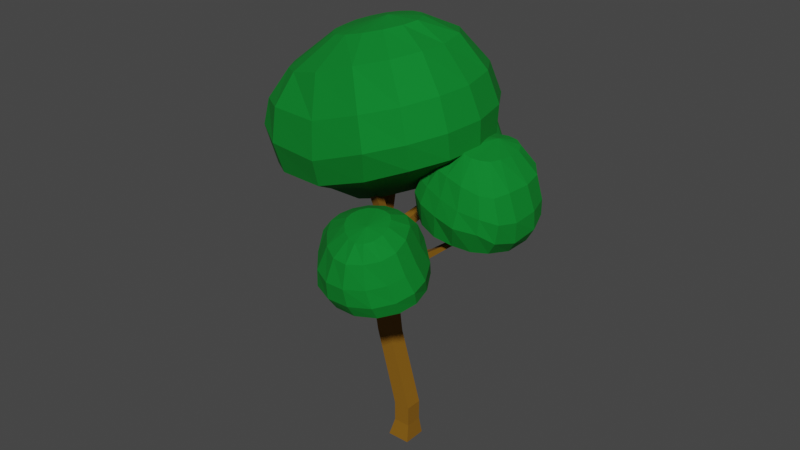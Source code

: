 # Source: tree_3.blend  (saved by Blender 2.82.7; exported with 4.5.12 LTS)
import bpy
from mathutils import Matrix  # noqa: F401  (used for matrix-valued properties, if any)

bpy.ops.wm.read_factory_settings(use_empty=True)
scene = bpy.context.scene
scene.name = 'Scene'

# ---- collections
col_collection = bpy.data.collections.new('Collection'); scene.collection.children.link(col_collection)

# ---- materials (node trees are filled in below, after node groups)
mat_trunk = bpy.data.materials.new('trunk')
mat_trunk.use_transparent_shadow = False
mat_leaves = bpy.data.materials.new('leaves')
mat_leaves.alpha_threshold = 0.0
mat_leaves.use_transparent_shadow = False
mat_leaves.line_color = (0.0, 0.0, 0.0, 1.0)

# ---- material node trees
mat_trunk.use_nodes = True; mat_trunk.node_tree.nodes.clear()
_N = mat_trunk.node_tree.nodes; _L = mat_trunk.node_tree.links
n0 = _N.new('ShaderNodeOutputMaterial'); n0.name = 'Material Output'; n0.location = (300, 300)
n1 = _N.new('ShaderNodeBsdfPrincipled'); n1.name = 'Principled BSDF'; n1.location = (10, 300)
n1.distribution = 'GGX'
n1.subsurface_method = 'BURLEY'
n1.inputs[0].default_value = (0.2266, 0.09988, 0.001741, 1.0)
n1.inputs[2].default_value = 0.9417
n1.inputs[3].default_value = 1.45
n1.inputs[13].default_value = 0.3667
n1.inputs[27].default_value = (0.0, 0.0, 0.0, 1.0)
n1.inputs[28].default_value = 1.0
_L.new(n1.outputs[0], n0.inputs[0])
n0.is_active_output = True
mat_leaves.use_nodes = True; mat_leaves.node_tree.nodes.clear()
_N = mat_leaves.node_tree.nodes; _L = mat_leaves.node_tree.links
n0 = _N.new('ShaderNodeOutputMaterial'); n0.name = 'Material Output'; n0.location = (300, 300)
n1 = _N.new('ShaderNodeBsdfPrincipled'); n1.name = 'Principled BSDF'; n1.location = (10, 300)
n1.distribution = 'GGX'
n1.subsurface_method = 'BURLEY'
n1.inputs[0].default_value = (0.0, 0.2019, 0.02071, 1.0)
n1.inputs[2].default_value = 0.9
n1.inputs[3].default_value = 1.45
n1.inputs[13].default_value = 0.275
n1.inputs[27].default_value = (0.0, 0.0, 0.0, 1.0)
n1.inputs[28].default_value = 1.0
_L.new(n1.outputs[0], n0.inputs[0])
n0.is_active_output = True

# ---- world
world_world = bpy.data.worlds.new('World'); scene.world = world_world
world_world.use_nodes = True; world_world.node_tree.nodes.clear()
_N = world_world.node_tree.nodes; _L = world_world.node_tree.links
n0 = _N.new('ShaderNodeOutputWorld'); n0.name = 'World Output'; n0.location = (300, 300)
n1 = _N.new('ShaderNodeBackground'); n1.name = 'Background'; n1.location = (10, 300)
n1.inputs[0].default_value = (0.05088, 0.05088, 0.05088, 1.0)
_L.new(n1.outputs[0], n0.inputs[0])
n0.is_active_output = True
world_world.color = (0.05088, 0.05088, 0.05088)
world_world.use_sun_shadow = False
world_world.sun_shadow_jitter_overblur = 0.0

# ---- meshes
me_cube_001 = bpy.data.meshes.new('Cube.001')
me_cube_001.from_pydata([(-0.809, -0.809, -0.75), (-0.4698, -0.595, 0.5188), (-0.809, 0.809, -0.75), (-0.4698, 0.595, 0.5188), (0.809, -0.809, -0.75), (0.7202, -0.595, 0.5188), (0.809, 0.809, -0.75), (0.7202, 0.595, 0.5188), (-0.4698, -0.595, 1.961), (-0.4698, 0.595, 1.961), (0.7202, -0.595, 1.961), (0.7202, 0.595, 1.961), (-1.969, -0.595, 7.396), (-1.969, 0.595, 7.396), (-0.8045, -0.595, 7.151), (-0.8045, 0.595, 7.151), (-1.733, -1.403, 11.01), (-1.733, -0.2372, 11.26), (-0.5435, -1.399, 11.0), (-0.5435, -0.2341, 11.24), (-1.725, -1.252, 15.78), (-1.725, -0.0844, 15.55), (-0.5348, -1.255, 15.76), (-0.5348, -0.08731, 15.53), (-1.135, -1.254, 15.77), (-1.146, -0.08582, 15.54), (-1.725, -0.6722, 15.66), (-1.14, -0.6639, 15.65), (-0.5348, -0.6552, 15.64), (-0.4574, -2.942, 21.76), (-0.4574, -3.512, 21.55), (-1.057, -3.515, 21.55), (-1.063, -2.954, 21.77), (-0.6754, -2.323, 28.56), (-0.6754, -2.462, 28.62), (-0.8235, -2.462, 28.62), (-0.8249, -2.325, 28.56), (-1.699, -0.1368, 18.23), (-1.623, 0.4434, 18.1), (-1.102, 0.4303, 18.35), (-1.171, -0.1404, 18.48), (-3.479, 1.148, 21.29), (-3.505, 1.737, 21.19), (-2.936, 1.744, 21.09), (-2.905, 1.164, 21.18), (-2.384, 2.257, 25.9), (-2.387, 2.331, 25.89), (-2.316, 2.332, 25.88), (-2.312, 2.259, 25.89), (-0.5364, -0.1144, 14.74), (-1.726, -0.1127, 14.75), (-1.164, -0.1135, 14.75), (-0.9836, 3.984, 16.13), (-0.5183, 3.982, 16.13), (-0.5195, 3.962, 15.52), (-0.9978, 3.962, 15.53), (-0.9318, 4.444, 16.47), (-0.6226, 4.413, 16.5), (-0.5714, 4.587, 16.13), (-0.889, 4.618, 16.11), (-1.307, 6.052, 20.65), (-1.057, 5.972, 20.68), (-0.944, 6.276, 20.57), (-1.2, 6.359, 20.54), (-1.174, 5.324, 23.65), (-1.129, 5.31, 23.66), (-1.109, 5.365, 23.64), (-1.155, 5.38, 23.63), (-0.5385, -1.316, 13.74), (-0.5384, -0.1477, 13.77), (-0.5395, -1.333, 13.2), (-0.5395, -0.1659, 13.24), (1.896, -1.143, 14.67), (1.889, -0.3265, 14.69), (2.053, -1.154, 14.33), (2.042, -0.3393, 14.35), (2.287, -1.203, 14.85), (2.271, -0.2649, 14.86), (2.642, -1.216, 14.59), (2.616, -0.2796, 14.61), (5.721, -1.251, 17.29), (5.61, -0.6651, 17.44), (5.975, -1.253, 17.43), (5.858, -0.6686, 17.58), (5.463, -1.953, 21.15), (5.459, -1.935, 21.16), (5.47, -1.953, 21.16), (5.467, -1.935, 21.16), (1.634, -3.772, 14.58), (1.738, -3.927, 14.25), (2.049, -3.765, 14.7), (2.361, -3.891, 14.42), (1.534, -5.537, 15.35), (1.63, -5.785, 15.07), (1.916, -5.338, 15.3), (2.189, -5.469, 14.98), (0.4284, -7.662, 17.81), (0.437, -7.684, 17.79), (0.4624, -7.644, 17.81), (0.4867, -7.656, 17.78), (5.696, -1.188, 19.11), (5.53, -1.219, 19.12), (5.549, -1.084, 18.71), (5.738, -1.055, 18.71), (5.378, 0.1977, 19.41), (5.424, -0.02425, 19.53), (5.519, 0.01212, 19.52), (5.487, 0.2301, 19.4), (5.326, 0.2925, 21.19), (5.334, 0.2661, 21.19), (5.344, 0.2713, 21.19), (5.337, 0.2974, 21.19)], [], [(0, 1, 3, 2), (2, 3, 7, 6), (6, 7, 5, 4), (4, 5, 1, 0), (2, 6, 4, 0), (7, 3, 9, 11), (10, 11, 15, 14), (5, 7, 11, 10), (3, 1, 8, 9), (1, 5, 10, 8), (12, 14, 18, 16), (9, 8, 12, 13), (8, 10, 14, 12), (11, 9, 13, 15), (19, 17, 50, 51, 49, 69, 71), (15, 13, 17, 19), (14, 15, 19, 18), (13, 12, 16, 17), (23, 25, 27, 28), (18, 19, 71, 70), (17, 16, 20, 26, 21, 50), (16, 18, 70, 68, 22, 24, 20), (32, 31, 35, 36), (24, 27, 26, 20), (21, 26, 37, 38), (28, 27, 32, 29), (22, 28, 29, 30), (27, 24, 31, 32), (24, 22, 30, 31), (33, 36, 35, 34), (30, 29, 33, 34), (29, 32, 36, 33), (31, 30, 34, 35), (37, 40, 44, 41), (25, 21, 38, 39), (26, 27, 40, 37), (27, 25, 39, 40), (44, 43, 47, 48), (39, 38, 42, 43), (40, 39, 43, 44), (38, 37, 41, 42), (45, 48, 47, 46), (42, 41, 45, 46), (41, 44, 48, 45), (43, 42, 46, 47), (55, 52, 56, 59), (51, 25, 52, 55), (25, 51, 50, 21), (49, 51, 55, 54), (25, 23, 53, 52), (23, 49, 54, 53), (57, 58, 62, 61), (53, 54, 58, 57), (54, 55, 59, 58), (52, 53, 57, 56), (62, 63, 67, 66), (58, 59, 63, 62), (56, 57, 61, 60), (59, 56, 60, 63), (66, 67, 64, 65), (60, 61, 65, 64), (63, 60, 64, 67), (61, 62, 66, 65), (75, 73, 77, 79), (68, 69, 49, 23, 28, 22), (71, 69, 73, 75), (69, 68, 72, 73), (70, 71, 75, 74), (68, 70, 74, 72), (78, 79, 83, 82), (73, 72, 76, 77), (74, 75, 79, 78), (74, 78, 91, 89), (83, 81, 102, 103), (76, 78, 82, 80), (79, 77, 81, 83), (77, 76, 80, 81), (86, 87, 85, 84), (81, 80, 84, 85, 101, 102), (82, 83, 103, 100, 87, 86), (80, 82, 86, 84), (89, 91, 95, 93), (78, 76, 90, 91), (76, 72, 88, 90), (72, 74, 89, 88), (94, 92, 96, 98), (91, 90, 94, 95), (90, 88, 92, 94), (88, 89, 93, 92), (96, 97, 99, 98), (92, 93, 97, 96), (93, 95, 99, 97), (95, 94, 98, 99), (106, 107, 111, 110), (100, 101, 85, 87), (100, 103, 107, 106), (101, 100, 106, 105), (103, 102, 104, 107), (102, 101, 105, 104), (111, 108, 109, 110), (104, 105, 109, 108), (107, 104, 108, 111), (105, 106, 110, 109)])
_uv = me_cube_001.uv_layers.new(name='UVMap')
_uv.uv.foreach_set('vector', [0.375, 0.0, 0.625, 0.0, 0.625, 0.25, 0.375, 0.25, 0.375, 0.25, 0.625, 0.25, 0.625, 0.5, 0.375, 0.5, 0.375, 0.5, 0.625, 0.5, 0.625, 0.75, 0.375, 0.75, 0.375, 0.75, 0.625, 0.75, 0.625, 1.0, 0.375, 1.0, 0.125, 0.5, 0.375, 0.5, 0.375, 0.75, 0.125, 0.75, 0.625, 0.5, 0.625, 0.25, 0.625, 0.25, 0.625, 0.5, 0.625, 0.75, 0.625, 0.5, 0.625, 0.5, 0.625, 0.75, 0.625, 0.75, 0.625, 0.5, 0.625, 0.5, 0.625, 0.75, 0.625, 0.25, 0.625, 0.0, 0.625, 0.0, 0.625, 0.25, 0.625, 1.0, 0.625, 0.75, 0.625, 0.75, 0.625, 1.0, 0.625, 1.0, 0.625, 0.75, 0.625, 0.75, 0.625, 1.0, 0.625, 0.25, 0.625, 0.0, 0.625, 0.0, 0.625, 0.25, 0.625, 1.0, 0.625, 0.75, 0.625, 0.75, 0.625, 1.0, 0.625, 0.5, 0.625, 0.25, 0.625, 0.25, 0.625, 0.5, 0.625, 0.5, 0.625, 0.25, 0.625, 0.25, 0.625, 0.368, 0.625, 0.5, 0.625, 0.5, 0.625, 0.5, 0.625, 0.5, 0.625, 0.25, 0.625, 0.25, 0.625, 0.5, 0.625, 0.75, 0.625, 0.5, 0.625, 0.5, 0.625, 0.75, 0.625, 0.25, 0.625, 0.0, 0.625, 0.0, 0.625, 0.25, 0.625, 0.5, 0.7534, 0.5, 0.7522, 0.6237, 0.625, 0.6216, 0.625, 0.75, 0.625, 0.5, 0.625, 0.5, 0.625, 0.75, 0.625, 0.25, 0.625, 0.0, 0.625, 0.0, 0.625, 0.1242, 0.625, 0.25, 0.625, 0.25, 0.625, 1.0, 0.625, 0.75, 0.625, 0.75, 0.625, 0.75, 0.625, 0.75, 0.625, 0.8761, 0.625, 1.0, 0.7522, 0.6237, 0.7511, 0.75, 0.7511, 0.75, 0.7522, 0.6237, 0.7511, 0.75, 0.7522, 0.6237, 0.875, 0.6258, 0.875, 0.75, 0.625, 0.25, 0.625, 0.1242, 0.625, 0.1242, 0.625, 0.25, 0.625, 0.6216, 0.7522, 0.6237, 0.7522, 0.6237, 0.625, 0.6216, 0.625, 0.75, 0.625, 0.6216, 0.625, 0.6216, 0.625, 0.75, 0.7522, 0.6237, 0.7511, 0.75, 0.7511, 0.75, 0.7522, 0.6237, 0.625, 0.8761, 0.625, 0.75, 0.625, 0.75, 0.625, 0.8761, 0.625, 0.6216, 0.7522, 0.6237, 0.7511, 0.75, 0.625, 0.75, 0.625, 0.75, 0.625, 0.6216, 0.625, 0.6216, 0.625, 0.75, 0.625, 0.6216, 0.7522, 0.6237, 0.7522, 0.6237, 0.625, 0.6216, 0.625, 0.8761, 0.625, 0.75, 0.625, 0.75, 0.625, 0.8761, 0.875, 0.6258, 0.7522, 0.6237, 0.7522, 0.6237, 0.875, 0.6258, 0.625, 0.3716, 0.625, 0.25, 0.625, 0.25, 0.625, 0.3716, 0.875, 0.6258, 0.7522, 0.6237, 0.7522, 0.6237, 0.875, 0.6258, 0.7522, 0.6237, 0.7534, 0.5, 0.7534, 0.5, 0.7522, 0.6237, 0.7522, 0.6237, 0.7534, 0.5, 0.7534, 0.5, 0.7522, 0.6237, 0.625, 0.3716, 0.625, 0.25, 0.625, 0.25, 0.625, 0.3716, 0.7522, 0.6237, 0.7534, 0.5, 0.7534, 0.5, 0.7522, 0.6237, 0.625, 0.25, 0.625, 0.1242, 0.625, 0.1242, 0.625, 0.25, 0.875, 0.6258, 0.7522, 0.6237, 0.7534, 0.5, 0.875, 0.5, 0.625, 0.25, 0.625, 0.1242, 0.625, 0.1242, 0.625, 0.25, 0.875, 0.6258, 0.7522, 0.6237, 0.7522, 0.6237, 0.875, 0.6258, 0.625, 0.3716, 0.625, 0.25, 0.625, 0.25, 0.625, 0.3716, 0.625, 0.368, 0.625, 0.3716, 0.625, 0.3716, 0.625, 0.368, 0.625, 0.368, 0.625, 0.3716, 0.625, 0.3716, 0.625, 0.368, 0.625, 0.3716, 0.625, 0.368, 0.625, 0.25, 0.625, 0.25, 0.625, 0.5, 0.625, 0.368, 0.625, 0.368, 0.625, 0.5, 0.7534, 0.5, 0.625, 0.5, 0.625, 0.5, 0.7534, 0.5, 0.625, 0.5, 0.625, 0.5, 0.625, 0.5, 0.625, 0.5, 0.625, 0.5, 0.625, 0.5, 0.625, 0.5, 0.625, 0.5, 0.625, 0.5, 0.625, 0.5, 0.625, 0.5, 0.625, 0.5, 0.625, 0.5, 0.625, 0.368, 0.625, 0.368, 0.625, 0.5, 0.7534, 0.5, 0.625, 0.5, 0.625, 0.5, 0.7534, 0.5, 0.625, 0.5, 0.625, 0.368, 0.625, 0.368, 0.625, 0.5, 0.625, 0.5, 0.625, 0.368, 0.625, 0.368, 0.625, 0.5, 0.7534, 0.5, 0.625, 0.5, 0.625, 0.5, 0.7534, 0.5, 0.625, 0.368, 0.625, 0.3716, 0.625, 0.3716, 0.625, 0.368, 0.625, 0.5, 0.625, 0.368, 0.625, 0.3716, 0.625, 0.5, 0.7534, 0.5, 0.625, 0.5, 0.625, 0.5, 0.7534, 0.5, 0.625, 0.368, 0.625, 0.3716, 0.625, 0.3716, 0.625, 0.368, 0.625, 0.5, 0.625, 0.5, 0.625, 0.5, 0.625, 0.5, 0.625, 0.5, 0.625, 0.5, 0.625, 0.5, 0.625, 0.5, 0.625, 0.75, 0.625, 0.5, 0.625, 0.5, 0.625, 0.5, 0.625, 0.6216, 0.625, 0.75, 0.625, 0.5, 0.625, 0.5, 0.625, 0.5, 0.625, 0.5, 0.625, 0.5, 0.625, 0.75, 0.625, 0.75, 0.625, 0.5, 0.625, 0.75, 0.625, 0.5, 0.625, 0.5, 0.625, 0.75, 0.625, 0.75, 0.625, 0.75, 0.625, 0.75, 0.625, 0.75, 0.625, 0.75, 0.625, 0.5, 0.625, 0.5, 0.625, 0.75, 0.625, 0.5, 0.625, 0.75, 0.625, 0.75, 0.625, 0.5, 0.625, 0.75, 0.625, 0.5, 0.625, 0.5, 0.625, 0.75, 0.625, 0.75, 0.625, 0.75, 0.625, 0.75, 0.625, 0.75, 0.625, 0.5, 0.625, 0.5, 0.625, 0.5, 0.625, 0.5, 0.625, 0.75, 0.625, 0.75, 0.625, 0.75, 0.625, 0.75, 0.625, 0.5, 0.625, 0.5, 0.625, 0.5, 0.625, 0.5, 0.625, 0.5, 0.625, 0.75, 0.625, 0.75, 0.625, 0.5, 0.625, 0.75, 0.625, 0.5, 0.625, 0.5, 0.625, 0.75, 0.625, 0.5, 0.625, 0.75, 0.625, 0.75, 0.625, 0.5, 0.625, 0.5, 0.625, 0.5, 0.625, 0.75, 0.625, 0.5, 0.625, 0.5, 0.625, 0.5, 0.625, 0.5, 0.625, 0.75, 0.625, 0.75, 0.625, 0.75, 0.625, 0.75, 0.625, 0.75, 0.625, 0.75, 0.625, 0.75, 0.625, 0.75, 0.625, 0.75, 0.625, 0.75, 0.625, 0.75, 0.625, 0.75, 0.625, 0.75, 0.625, 0.75, 0.625, 0.75, 0.625, 0.75, 0.625, 0.75, 0.625, 0.75, 0.625, 0.75, 0.625, 0.75, 0.625, 0.75, 0.625, 0.75, 0.625, 0.75, 0.625, 0.75, 0.625, 0.75, 0.625, 0.75, 0.625, 0.75, 0.625, 0.75, 0.625, 0.75, 0.625, 0.75, 0.625, 0.75, 0.625, 0.75, 0.625, 0.75, 0.625, 0.75, 0.625, 0.75, 0.625, 0.75, 0.625, 0.75, 0.625, 0.75, 0.625, 0.75, 0.625, 0.75, 0.625, 0.75, 0.625, 0.75, 0.625, 0.75, 0.625, 0.75, 0.625, 0.75, 0.625, 0.75, 0.625, 0.75, 0.625, 0.75, 0.625, 0.75, 0.625, 0.75, 0.625, 0.75, 0.625, 0.75, 0.625, 0.75, 0.625, 0.5, 0.625, 0.5, 0.625, 0.5, 0.625, 0.5, 0.625, 0.5, 0.625, 0.5, 0.625, 0.5, 0.625, 0.5, 0.625, 0.5, 0.625, 0.5, 0.625, 0.5, 0.625, 0.5, 0.625, 0.5, 0.625, 0.5, 0.625, 0.5, 0.625, 0.5, 0.625, 0.5, 0.625, 0.5, 0.625, 0.5, 0.625, 0.5, 0.625, 0.5, 0.625, 0.5, 0.625, 0.5, 0.625, 0.5, 0.625, 0.5, 0.625, 0.5, 0.625, 0.5, 0.625, 0.5, 0.625, 0.5, 0.625, 0.5, 0.625, 0.5, 0.625, 0.5, 0.625, 0.5, 0.625, 0.5, 0.625, 0.5, 0.625, 0.5, 0.625, 0.5, 0.625, 0.5, 0.625, 0.5, 0.625, 0.5])
me_cube_001.materials.append(mat_trunk)
me_cube_001.use_remesh_fix_poles = True
me_cube_001.use_remesh_preserve_attributes = False
me_cube_001.use_mirror_vertex_groups = False
me_cube_001.update()
me_sphere = bpy.data.meshes.new('Sphere')
me_sphere.from_pydata([(-0.2605, 0.7071, 0.4739), (-0.2307, 0.9239, 0.08258), (-0.3813, 0.9239, -0.5754), (-0.4814, 0.3827, -0.945), (0.09857, 0.3536, 0.7277), (0.1832, 0.6533, 0.5131), (0.312, 0.8536, 0.125), (0.3231, 0.9239, -0.2185), (0.176, 0.8536, -0.5274), (0.01822, 0.6533, -0.6738), (-0.2685, 0.3536, -0.938), (0.2837, 0.2706, 0.7295), (0.5079, 0.5, 0.5168), (0.6599, 0.6533, 0.1329), (0.6741, 0.7071, -0.2027), (0.5986, 0.6533, -0.4742), (0.3961, 0.5, -0.6032), (-0.06121, 0.2706, -0.9059), (0.421, 0.1464, 0.7297), (0.6976, 0.2706, 0.5195), (0.8665, 0.3536, 0.1321), (0.8947, 0.3827, -0.2065), (0.8189, 0.3536, -0.4772), (0.6069, 0.2706, -0.5906), (0.1065, 0.1464, -0.8947), (0.4732, 1.569e-07, 0.7293), (0.7261, 9.895e-08, 0.4998), (0.9178, 4.766e-08, 0.1135), (0.9668, 4.078e-08, -0.2179), (0.8938, 2.492e-08, -0.4826), (0.7022, 5.55e-08, -0.591), (0.2271, 5.016e-08, -0.8789), (0.421, -0.1464, 0.7297), (0.6976, -0.2706, 0.5195), (0.8665, -0.3536, 0.1321), (0.8947, -0.3827, -0.2065), (0.8189, -0.3536, -0.4772), (0.6069, -0.2706, -0.5906), (0.1065, -0.1464, -0.8947), (0.2837, -0.2706, 0.7295), (0.5079, -0.5, 0.5168), (0.6599, -0.6533, 0.1329), (0.6741, -0.7071, -0.2027), (0.5986, -0.6533, -0.4742), (0.3961, -0.5, -0.6032), (-0.06121, -0.2706, -0.9059), (0.09857, -0.3536, 0.7277), (0.1832, -0.6533, 0.5131), (0.312, -0.8536, 0.125), (0.3231, -0.9239, -0.2185), (0.176, -0.8536, -0.5274), (0.01822, -0.6533, -0.6738), (-0.2685, -0.3536, -0.938), (-0.09995, -0.3827, 0.7257), (-0.2605, -0.7071, 0.4739), (-0.2307, -0.9239, 0.08258), (-0.2823, -1.0, -0.2855), (-0.3813, -0.9239, -0.5754), (-0.4562, -0.7071, -0.6973), (-0.4814, -0.3827, -0.945), (-0.2639, -0.3536, 0.7242), (-0.6271, -0.6533, 0.4631), (-0.7862, -0.8536, 0.1842), (-0.8788, -0.9239, -0.1578), (-0.918, -0.8536, -0.4935), (-0.824, -0.6533, -0.6588), (-0.6628, -0.3536, -0.9217), (-0.3854, -0.2706, 0.7238), (-0.8645, -0.5, 0.457), (-1.092, -0.6533, 0.2023), (-1.203, -0.7071, -0.05448), (-1.222, -0.6533, -0.4873), (-1.072, -0.5, -0.6369), (-0.8053, -0.2706, -0.8977), (-0.4684, -0.1464, 0.7238), (-1.022, -0.2706, 0.4535), (-1.296, -0.3536, 0.1993), (-1.422, -0.3827, -0.05667), (-1.424, -0.3536, -0.4885), (-1.234, -0.2706, -0.6271), (-0.8997, -0.1464, -0.8842), (-0.5059, 2.777e-07, 0.7174), (-1.086, 5.234e-07, 0.4461), (-1.367, 5.429e-07, 0.1985), (-1.499, 6.151e-07, -0.05663), (-1.494, 5.323e-07, -0.4884), (-1.288, 4.775e-07, -0.6267), (-0.9302, 3.338e-07, -0.8826), (-0.4684, 0.1464, 0.7238), (-1.022, 0.2706, 0.4535), (-1.296, 0.3536, 0.1993), (-1.422, 0.3827, -0.05667), (-1.424, 0.3536, -0.4885), (-1.234, 0.2706, -0.6271), (-0.8997, 0.1464, -0.8842), (-0.3854, 0.2706, 0.7238), (-0.8645, 0.5, 0.457), (-1.092, 0.6533, 0.2023), (-1.203, 0.7071, -0.05448), (-1.222, 0.6533, -0.4873), (-1.072, 0.5, -0.6369), (-0.8053, 0.2706, -0.8977), (-0.2639, 0.3536, 0.7242), (-0.6271, 0.6533, 0.4631), (-0.7862, 0.8536, 0.1842), (-0.8788, 0.9239, -0.1578), (-0.918, 0.8536, -0.4935), (-0.824, 0.6533, -0.6588), (-0.6628, 0.3536, -0.9217), (0.12, 2.736e-08, 0.7964), (-0.09995, 0.3827, 0.7257), (-0.2823, 1.0, -0.2855), (-0.4562, 0.7071, -0.6973), (-0.3159, 1.561e-07, -1.038), (-0.5706, 1.194, -0.4992), (-0.7417, 1.105, -0.6668), (-0.8613, 0.9119, -0.9277), (-0.692, 0.7164, -1.15), (-0.3086, 1.348, -0.5248), (-0.4992, 1.345, -0.6653), (-0.6523, 1.302, -0.8884), (-0.7397, 1.242, -1.039), (-0.7709, 1.105, -1.122), (-0.7171, 0.9767, -1.156), (-0.6528, 0.7669, -1.215), (-0.2437, 1.406, -0.6142), (-0.3736, 1.443, -0.81), (-0.5028, 1.417, -1.059), (-0.5798, 1.351, -1.195), (-0.6059, 1.246, -1.276), (-0.5844, 1.101, -1.272), (-0.5839, 0.8151, -1.274), (-0.1588, 1.428, -0.6776), (-0.2294, 1.468, -0.9032), (-0.323, 1.428, -1.159), (-0.3887, 1.361, -1.302), (-0.4256, 1.263, -1.374), (-0.4343, 1.132, -1.351), (-0.4946, 0.836, -1.318), (-0.07414, 1.412, -0.7042), (-0.08912, 1.406, -0.9311), (-0.1427, 1.359, -1.2), (-0.1918, 1.297, -1.348), (-0.242, 1.209, -1.418), (-0.2837, 1.102, -1.39), (-0.3976, 0.8385, -1.345), (-0.005741, 1.36, -0.6912), (0.04573, 1.339, -0.9289), (0.03544, 1.252, -1.174), (-0.001686, 1.172, -1.315), (-0.06846, 1.086, -1.387), (-0.1545, 0.9881, -1.35), (-0.3463, 0.7599, -1.321), (0.03883, 1.29, -0.6448), (0.1383, 1.209, -0.8634), (0.1658, 1.084, -1.093), (0.1514, 0.9659, -1.206), (0.06571, 0.8899, -1.292), (-0.06979, 0.8331, -1.29), (-0.3108, 0.6801, -1.281), (0.05591, 1.22, -0.5778), (0.1759, 1.069, -0.7403), (0.2314, 0.8944, -0.9505), (0.2141, 0.7603, -1.09), (0.09893, 0.6662, -1.18), (-0.05882, 0.6513, -1.207), (-0.3033, 0.5982, -1.238), (0.04381, 1.158, -0.504), (0.1412, 0.9216, -0.5975), (0.1946, 0.7117, -0.7919), (0.1584, 0.5564, -0.9448), (0.04768, 0.497, -1.054), (-0.09896, 0.5197, -1.089), (-0.3171, 0.534, -1.183), (0.004304, 1.112, -0.4497), (0.07237, 0.7942, -0.4867), (0.1203, 0.564, -0.5851), (0.07631, 0.4198, -0.7203), (-0.03022, 0.373, -0.8624), (-0.1531, 0.4313, -0.9563), (-0.345, 0.4929, -1.117), (-0.05637, 1.093, -0.4031), (-0.02957, 0.7548, -0.4015), (-0.003921, 0.513, -0.4447), (-0.03782, 0.3898, -0.5392), (-0.1625, 0.3002, -0.7549), (-0.2499, 0.3705, -0.8584), (-0.3964, 0.4744, -1.062), (-0.1303, 1.087, -0.3614), (-0.1728, 0.7884, -0.328), (-0.1821, 0.5215, -0.3597), (-0.2325, 0.3719, -0.4447), (-0.3372, 0.2817, -0.664), (-0.3778, 0.3608, -0.7813), (-0.4637, 0.474, -1.016), (-0.2098, 1.114, -0.3385), (-0.3252, 0.8402, -0.287), (-0.3781, 0.5929, -0.3034), (-0.4463, 0.444, -0.3964), (-0.5338, 0.348, -0.63), (-0.5304, 0.4143, -0.7613), (-0.5434, 0.502, -1.005), (-0.276, 1.16, -0.3389), (-0.4499, 0.9076, -0.2869), (-0.5609, 0.7193, -0.3104), (-0.6403, 0.5752, -0.4006), (-0.7064, 0.47, -0.6319), (-0.6632, 0.5107, -0.768), (-0.6147, 0.553, -1.013), (-0.3265, 1.2, -0.3602), (-0.5383, 0.9802, -0.3252), (-0.6788, 0.8277, -0.3549), (-0.7648, 0.7227, -0.4335), (-0.8189, 0.6079, -0.6623), (-0.7526, 0.6181, -0.8063), (-0.6667, 0.6129, -1.042), (-0.3539, 1.244, -0.396), (-0.5789, 1.072, -0.383), (-0.7304, 0.945, -0.4306), (-0.8374, 0.8227, -0.5552), (-0.8709, 0.7409, -0.7309), (-0.8001, 0.7212, -0.8778), (-0.6944, 0.6665, -1.088), (-0.1135, 1.349, -0.5338), (-0.3488, 1.291, -0.4505), (-0.8372, 1.01, -0.8008), (-0.7905, 0.8262, -1.0), (-0.5069, 0.6364, -1.264), (0.5463, -0.7651, -0.9681), (0.5675, -0.7168, -1.195), (0.4991, -0.6057, -1.534), (0.2054, -0.6707, -1.703), (0.5285, -1.013, -0.8717), (0.6483, -0.9558, -1.012), (0.6868, -0.9371, -1.25), (0.7073, -0.8947, -1.443), (0.6218, -0.8212, -1.588), (0.4771, -0.8074, -1.639), (0.2406, -0.751, -1.73), (0.544, -1.12, -0.897), (0.6746, -1.133, -1.054), (0.705, -1.121, -1.289), (0.7243, -1.08, -1.477), (0.6679, -1.034, -1.613), (0.5294, -0.9888, -1.65), (0.2553, -0.8451, -1.739), (0.5204, -1.22, -0.9146), (0.6158, -1.283, -1.074), (0.6302, -1.289, -1.311), (0.644, -1.256, -1.502), (0.598, -1.202, -1.637), (0.4905, -1.129, -1.665), (0.2462, -0.9341, -1.753), (0.4569, -1.288, -0.9184), (0.4837, -1.376, -1.081), (0.4713, -1.418, -1.319), (0.4739, -1.403, -1.508), (0.4411, -1.339, -1.641), (0.3829, -1.242, -1.67), (0.2135, -1.016, -1.756), (0.3717, -1.309, -0.9058), (0.3361, -1.448, -1.058), (0.2743, -1.504, -1.29), (0.2495, -1.487, -1.478), (0.227, -1.412, -1.615), (0.206, -1.277, -1.646), (0.1065, -1.001, -1.74), (0.2747, -1.284, -0.881), (0.1728, -1.431, -1.023), (0.06571, -1.5, -1.248), (0.009843, -1.484, -1.431), (-0.004999, -1.402, -1.569), (0.0119, -1.247, -1.612), (-0.0002564, -0.9675, -1.716), (0.1789, -1.224, -0.8504), (0.003734, -1.328, -0.9696), (-0.1323, -1.401, -1.192), (-0.2093, -1.387, -1.378), (-0.2377, -1.264, -1.525), (-0.1726, -1.13, -1.588), (-0.09971, -0.922, -1.7), (0.1019, -1.143, -0.8192), (-0.1538, -1.153, -0.9201), (-0.3127, -1.192, -1.129), (-0.4082, -1.15, -1.319), (-0.4095, -1.075, -1.465), (-0.3122, -0.9959, -1.53), (-0.1707, -0.8702, -1.673), (0.0688, -1.068, -0.7954), (-0.221, -1.015, -0.8734), (-0.3841, -1.004, -0.9951), (-0.4761, -0.9535, -1.164), (-0.4899, -0.8919, -1.344), (-0.3716, -0.8786, -1.458), (-0.2013, -0.816, -1.636), (0.0765, -0.9999, -0.7798), (-0.1987, -0.9088, -0.8484), (-0.3669, -0.8564, -0.9485), (-0.4452, -0.8079, -1.07), (-0.4729, -0.7393, -1.304), (-0.3643, -0.7614, -1.416), (-0.1951, -0.7542, -1.606), (0.1128, -0.9332, -0.7711), (-0.1278, -0.8017, -0.8359), (-0.2824, -0.7194, -0.9324), (-0.366, -0.6487, -1.052), (-0.3968, -0.5908, -1.287), (-0.3041, -0.644, -1.396), (-0.1619, -0.6876, -1.589), (0.173, -0.8734, -0.7734), (-0.01165, -0.699, -0.8393), (-0.1352, -0.5955, -0.9342), (-0.2122, -0.5168, -1.053), (-0.25, -0.4685, -1.288), (-0.187, -0.5483, -1.397), (-0.0948, -0.6326, -1.588), (0.2649, -0.8511, -0.7811), (0.1488, -0.6453, -0.8534), (0.0617, -0.5202, -0.9553), (-0.006616, -0.4345, -1.076), (-0.05478, -0.3928, -1.31), (-0.03283, -0.4907, -1.414), (-0.007501, -0.6032, -1.599), (0.3524, -0.8468, -0.7979), (0.3002, -0.6372, -0.883), (0.2609, -0.5112, -0.994), (0.2164, -0.4362, -1.118), (0.1554, -0.3942, -1.35), (0.1239, -0.483, -1.451), (0.08082, -0.6, -1.625), (0.4267, -0.8652, -0.8184), (0.4263, -0.6601, -0.9185), (0.4329, -0.5599, -1.055), (0.3993, -0.4834, -1.231), (0.3367, -0.4524, -1.406), (0.2651, -0.5315, -1.505), (0.153, -0.6206, -1.662), (0.3761, -1.135, -0.8273), (0.4853, -0.919, -0.8432), (0.5709, -0.6488, -1.393), (0.3766, -0.6353, -1.584), (0.04541, -0.788, -1.76), (0.5046, -0.02567, -0.5115), (0.2818, 0.05065, -0.7392), (0.1108, 0.1067, -1.094), (0.276, 0.1235, -1.395), (0.7677, 0.1856, -0.4384), (0.5747, 0.268, -0.5472), (0.4253, 0.3843, -0.7664), (0.3423, 0.4466, -0.9206), (0.2896, 0.4042, -1.078), (0.3195, 0.3368, -1.2), (0.3478, 0.2242, -1.396), (0.8305, 0.3314, -0.4805), (0.6973, 0.4861, -0.6068), (0.595, 0.5631, -0.8314), (0.5282, 0.5905, -0.9841), (0.4952, 0.5757, -1.112), (0.5018, 0.4851, -1.201), (0.4594, 0.3188, -1.395), (0.9143, 0.4018, -0.5262), (0.842, 0.5325, -0.6725), (0.7569, 0.5736, -0.9144), (0.6929, 0.6015, -1.072), (0.6521, 0.5961, -1.186), (0.6357, 0.501, -1.251), (0.5782, 0.3773, -1.411), (1.003, 0.4069, -0.5641), (0.9937, 0.4868, -0.747), (0.9209, 0.5, -1.004), (0.8603, 0.5419, -1.157), (0.8135, 0.5524, -1.262), (0.7832, 0.499, -1.309), (0.682, 0.4029, -1.435), (1.08, 0.3528, -0.5938), (1.151, 0.4279, -0.802), (1.111, 0.4401, -1.058), (1.046, 0.454, -1.219), (0.9771, 0.4523, -1.325), (0.9025, 0.4088, -1.357), (0.7298, 0.3417, -1.472), (1.129, 0.2473, -0.6073), (1.258, 0.2838, -0.8504), (1.238, 0.3101, -1.111), (1.193, 0.3074, -1.271), (1.102, 0.3084, -1.381), (0.979, 0.2973, -1.413), (0.762, 0.264, -1.498), (1.144, 0.108, -0.6019), (1.293, 0.07521, -0.8629), (1.294, 0.09582, -1.136), (1.248, 0.1014, -1.326), (1.126, 0.09871, -1.45), (0.9842, 0.1377, -1.473), (0.7552, 0.1652, -1.526), (1.13, -0.03371, -0.5841), (1.256, -0.1502, -0.8535), (1.268, -0.151, -1.147), (1.198, -0.1496, -1.359), (1.069, -0.1106, -1.472), (0.9266, -0.05431, -1.478), (0.7103, 0.05953, -1.54), (1.09, -0.1289, -0.568), (1.18, -0.2848, -0.8557), (1.21, -0.3347, -1.097), (1.13, -0.3448, -1.288), (0.9934, -0.3097, -1.414), (0.8508, -0.2158, -1.445), (0.6466, -0.03939, -1.532), (1.024, -0.18, -0.5406), (1.065, -0.3494, -0.8114), (1.064, -0.4101, -1.02), (1.012, -0.4305, -1.17), (0.8466, -0.3841, -1.38), (0.7331, -0.2789, -1.42), (0.5674, -0.1089, -1.513), (0.9454, -0.2087, -0.5091), (0.8959, -0.375, -0.719), (0.8568, -0.447, -0.9387), (0.7893, -0.4934, -1.099), (0.6567, -0.4086, -1.325), (0.5921, -0.3059, -1.371), (0.487, -0.1498, -1.481), (0.8648, -0.2027, -0.4699), (0.7307, -0.3512, -0.6426), (0.6574, -0.4266, -0.8371), (0.5792, -0.4694, -1.003), (0.4759, -0.4338, -1.24), (0.4514, -0.319, -1.309), (0.4066, -0.1416, -1.449), (0.801, -0.1652, -0.434), (0.6117, -0.3209, -0.594), (0.4865, -0.3866, -0.7462), (0.3979, -0.4324, -0.9063), (0.3147, -0.3927, -1.149), (0.3361, -0.2871, -1.236), (0.3367, -0.09968, -1.415), (0.7517, -0.1166, -0.4189), (0.5284, -0.2655, -0.5645), (0.3782, -0.3318, -0.6968), (0.2853, -0.3565, -0.8227), (0.1868, -0.2889, -1.085), (0.2234, -0.189, -1.203), (0.2869, -0.03554, -1.392), (0.7252, -0.0502, -0.411), (0.4922, -0.1781, -0.5249), (0.3301, -0.2123, -0.6598), (0.1974, -0.2033, -0.8496), (0.1203, -0.1481, -1.053), (0.1634, -0.06731, -1.192), (0.2615, 0.03705, -1.388), (0.9616, 0.2047, -0.4739), (0.7297, 0.04482, -0.4175), (0.1432, 0.09011, -0.9358), (0.1753, 0.09291, -1.209), (0.5246, 0.1878, -1.515)], [], [(2, 111, 7, 8), (1, 0, 5, 6), (110, 109, 4), (113, 3, 10), (112, 2, 8, 9), (111, 1, 6, 7), (0, 110, 4, 5), (3, 112, 9, 10), (113, 10, 17), (9, 8, 15, 16), (7, 6, 13, 14), (5, 4, 11, 12), (10, 9, 16, 17), (8, 7, 14, 15), (6, 5, 12, 13), (4, 109, 11), (12, 11, 18, 19), (17, 16, 23, 24), (15, 14, 21, 22), (13, 12, 19, 20), (11, 109, 18), (113, 17, 24), (16, 15, 22, 23), (14, 13, 20, 21), (24, 23, 30, 31), (22, 21, 28, 29), (20, 19, 26, 27), (18, 109, 25), (113, 24, 31), (23, 22, 29, 30), (21, 20, 27, 28), (19, 18, 25, 26), (25, 109, 32), (113, 31, 38), (30, 29, 36, 37), (28, 27, 34, 35), (26, 25, 32, 33), (31, 30, 37, 38), (29, 28, 35, 36), (27, 26, 33, 34), (37, 36, 43, 44), (35, 34, 41, 42), (33, 32, 39, 40), (38, 37, 44, 45), (36, 35, 42, 43), (34, 33, 40, 41), (32, 109, 39), (113, 38, 45), (45, 44, 51, 52), (43, 42, 49, 50), (41, 40, 47, 48), (39, 109, 46), (113, 45, 52), (44, 43, 50, 51), (42, 41, 48, 49), (40, 39, 46, 47), (50, 49, 56, 57), (48, 47, 54, 55), (46, 109, 53), (113, 52, 59), (51, 50, 57, 58), (49, 48, 55, 56), (47, 46, 53, 54), (52, 51, 58, 59), (113, 59, 66), (58, 57, 64, 65), (56, 55, 62, 63), (54, 53, 60, 61), (59, 58, 65, 66), (57, 56, 63, 64), (55, 54, 61, 62), (53, 109, 60), (63, 62, 69, 70), (61, 60, 67, 68), (66, 65, 72, 73), (64, 63, 70, 71), (62, 61, 68, 69), (60, 109, 67), (113, 66, 73), (65, 64, 71, 72), (73, 72, 79, 80), (71, 70, 77, 78), (69, 68, 75, 76), (67, 109, 74), (113, 73, 80), (72, 71, 78, 79), (70, 69, 76, 77), (68, 67, 74, 75), (76, 75, 82, 83), (74, 109, 81), (113, 80, 87), (79, 78, 85, 86), (77, 76, 83, 84), (75, 74, 81, 82), (80, 79, 86, 87), (78, 77, 84, 85), (113, 87, 94), (86, 85, 92, 93), (84, 83, 90, 91), (82, 81, 88, 89), (87, 86, 93, 94), (85, 84, 91, 92), (83, 82, 89, 90), (81, 109, 88), (89, 88, 95, 96), (94, 93, 100, 101), (92, 91, 98, 99), (90, 89, 96, 97), (88, 109, 95), (113, 94, 101), (93, 92, 99, 100), (91, 90, 97, 98), (101, 100, 107, 108), (99, 98, 105, 106), (97, 96, 103, 104), (95, 109, 102), (113, 101, 108), (100, 99, 106, 107), (98, 97, 104, 105), (96, 95, 102, 103), (102, 109, 110), (113, 108, 3), (107, 106, 2, 112), (105, 104, 1, 111), (103, 102, 110, 0), (108, 107, 112, 3), (106, 105, 111, 2), (104, 103, 0, 1), (116, 225, 121, 122), (115, 114, 119, 120), (224, 223, 118), (227, 117, 124), (226, 116, 122, 123), (225, 115, 120, 121), (114, 224, 118, 119), (117, 226, 123, 124), (227, 124, 131), (123, 122, 129, 130), (121, 120, 127, 128), (119, 118, 125, 126), (124, 123, 130, 131), (122, 121, 128, 129), (120, 119, 126, 127), (118, 223, 125), (126, 125, 132, 133), (131, 130, 137, 138), (129, 128, 135, 136), (127, 126, 133, 134), (125, 223, 132), (227, 131, 138), (130, 129, 136, 137), (128, 127, 134, 135), (138, 137, 144, 145), (136, 135, 142, 143), (134, 133, 140, 141), (132, 223, 139), (227, 138, 145), (137, 136, 143, 144), (135, 134, 141, 142), (133, 132, 139, 140), (139, 223, 146), (227, 145, 152), (144, 143, 150, 151), (142, 141, 148, 149), (140, 139, 146, 147), (145, 144, 151, 152), (143, 142, 149, 150), (141, 140, 147, 148), (151, 150, 157, 158), (149, 148, 155, 156), (147, 146, 153, 154), (152, 151, 158, 159), (150, 149, 156, 157), (148, 147, 154, 155), (146, 223, 153), (227, 152, 159), (159, 158, 165, 166), (157, 156, 163, 164), (155, 154, 161, 162), (153, 223, 160), (227, 159, 166), (158, 157, 164, 165), (156, 155, 162, 163), (154, 153, 160, 161), (164, 163, 170, 171), (162, 161, 168, 169), (160, 223, 167), (227, 166, 173), (165, 164, 171, 172), (163, 162, 169, 170), (161, 160, 167, 168), (166, 165, 172, 173), (227, 173, 180), (172, 171, 178, 179), (170, 169, 176, 177), (168, 167, 174, 175), (173, 172, 179, 180), (171, 170, 177, 178), (169, 168, 175, 176), (167, 223, 174), (177, 176, 183, 184), (175, 174, 181, 182), (180, 179, 186, 187), (178, 177, 184, 185), (176, 175, 182, 183), (174, 223, 181), (227, 180, 187), (179, 178, 185, 186), (187, 186, 193, 194), (185, 184, 191, 192), (183, 182, 189, 190), (181, 223, 188), (227, 187, 194), (186, 185, 192, 193), (184, 183, 190, 191), (182, 181, 188, 189), (190, 189, 196, 197), (188, 223, 195), (227, 194, 201), (193, 192, 199, 200), (191, 190, 197, 198), (189, 188, 195, 196), (194, 193, 200, 201), (192, 191, 198, 199), (227, 201, 208), (200, 199, 206, 207), (198, 197, 204, 205), (196, 195, 202, 203), (201, 200, 207, 208), (199, 198, 205, 206), (197, 196, 203, 204), (195, 223, 202), (203, 202, 209, 210), (208, 207, 214, 215), (206, 205, 212, 213), (204, 203, 210, 211), (202, 223, 209), (227, 208, 215), (207, 206, 213, 214), (205, 204, 211, 212), (215, 214, 221, 222), (213, 212, 219, 220), (211, 210, 217, 218), (209, 223, 216), (227, 215, 222), (214, 213, 220, 221), (212, 211, 218, 219), (210, 209, 216, 217), (216, 223, 224), (227, 222, 117), (221, 220, 116, 226), (219, 218, 115, 225), (217, 216, 224, 114), (222, 221, 226, 117), (220, 219, 225, 116), (218, 217, 114, 115), (230, 339, 235, 236), (229, 228, 233, 234), (338, 337, 232), (341, 231, 238), (340, 230, 236, 237), (339, 229, 234, 235), (228, 338, 232, 233), (231, 340, 237, 238), (341, 238, 245), (237, 236, 243, 244), (235, 234, 241, 242), (233, 232, 239, 240), (238, 237, 244, 245), (236, 235, 242, 243), (234, 233, 240, 241), (232, 337, 239), (240, 239, 246, 247), (245, 244, 251, 252), (243, 242, 249, 250), (241, 240, 247, 248), (239, 337, 246), (341, 245, 252), (244, 243, 250, 251), (242, 241, 248, 249), (252, 251, 258, 259), (250, 249, 256, 257), (248, 247, 254, 255), (246, 337, 253), (341, 252, 259), (251, 250, 257, 258), (249, 248, 255, 256), (247, 246, 253, 254), (253, 337, 260), (341, 259, 266), (258, 257, 264, 265), (256, 255, 262, 263), (254, 253, 260, 261), (259, 258, 265, 266), (257, 256, 263, 264), (255, 254, 261, 262), (265, 264, 271, 272), (263, 262, 269, 270), (261, 260, 267, 268), (266, 265, 272, 273), (264, 263, 270, 271), (262, 261, 268, 269), (260, 337, 267), (341, 266, 273), (273, 272, 279, 280), (271, 270, 277, 278), (269, 268, 275, 276), (267, 337, 274), (341, 273, 280), (272, 271, 278, 279), (270, 269, 276, 277), (268, 267, 274, 275), (278, 277, 284, 285), (276, 275, 282, 283), (274, 337, 281), (341, 280, 287), (279, 278, 285, 286), (277, 276, 283, 284), (275, 274, 281, 282), (280, 279, 286, 287), (341, 287, 294), (286, 285, 292, 293), (284, 283, 290, 291), (282, 281, 288, 289), (287, 286, 293, 294), (285, 284, 291, 292), (283, 282, 289, 290), (281, 337, 288), (291, 290, 297, 298), (289, 288, 295, 296), (294, 293, 300, 301), (292, 291, 298, 299), (290, 289, 296, 297), (288, 337, 295), (341, 294, 301), (293, 292, 299, 300), (301, 300, 307, 308), (299, 298, 305, 306), (297, 296, 303, 304), (295, 337, 302), (341, 301, 308), (300, 299, 306, 307), (298, 297, 304, 305), (296, 295, 302, 303), (304, 303, 310, 311), (302, 337, 309), (341, 308, 315), (307, 306, 313, 314), (305, 304, 311, 312), (303, 302, 309, 310), (308, 307, 314, 315), (306, 305, 312, 313), (341, 315, 322), (314, 313, 320, 321), (312, 311, 318, 319), (310, 309, 316, 317), (315, 314, 321, 322), (313, 312, 319, 320), (311, 310, 317, 318), (309, 337, 316), (317, 316, 323, 324), (322, 321, 328, 329), (320, 319, 326, 327), (318, 317, 324, 325), (316, 337, 323), (341, 322, 329), (321, 320, 327, 328), (319, 318, 325, 326), (329, 328, 335, 336), (327, 326, 333, 334), (325, 324, 331, 332), (323, 337, 330), (341, 329, 336), (328, 327, 334, 335), (326, 325, 332, 333), (324, 323, 330, 331), (330, 337, 338), (341, 336, 231), (335, 334, 230, 340), (333, 332, 229, 339), (331, 330, 338, 228), (336, 335, 340, 231), (334, 333, 339, 230), (332, 331, 228, 229), (344, 453, 349, 350), (343, 342, 347, 348), (452, 451, 346), (455, 345, 352), (454, 344, 350, 351), (453, 343, 348, 349), (342, 452, 346, 347), (345, 454, 351, 352), (455, 352, 359), (351, 350, 357, 358), (349, 348, 355, 356), (347, 346, 353, 354), (352, 351, 358, 359), (350, 349, 356, 357), (348, 347, 354, 355), (346, 451, 353), (354, 353, 360, 361), (359, 358, 365, 366), (357, 356, 363, 364), (355, 354, 361, 362), (353, 451, 360), (455, 359, 366), (358, 357, 364, 365), (356, 355, 362, 363), (366, 365, 372, 373), (364, 363, 370, 371), (362, 361, 368, 369), (360, 451, 367), (455, 366, 373), (365, 364, 371, 372), (363, 362, 369, 370), (361, 360, 367, 368), (367, 451, 374), (455, 373, 380), (372, 371, 378, 379), (370, 369, 376, 377), (368, 367, 374, 375), (373, 372, 379, 380), (371, 370, 377, 378), (369, 368, 375, 376), (379, 378, 385, 386), (377, 376, 383, 384), (375, 374, 381, 382), (380, 379, 386, 387), (378, 377, 384, 385), (376, 375, 382, 383), (374, 451, 381), (455, 380, 387), (387, 386, 393, 394), (385, 384, 391, 392), (383, 382, 389, 390), (381, 451, 388), (455, 387, 394), (386, 385, 392, 393), (384, 383, 390, 391), (382, 381, 388, 389), (392, 391, 398, 399), (390, 389, 396, 397), (388, 451, 395), (455, 394, 401), (393, 392, 399, 400), (391, 390, 397, 398), (389, 388, 395, 396), (394, 393, 400, 401), (455, 401, 408), (400, 399, 406, 407), (398, 397, 404, 405), (396, 395, 402, 403), (401, 400, 407, 408), (399, 398, 405, 406), (397, 396, 403, 404), (395, 451, 402), (405, 404, 411, 412), (403, 402, 409, 410), (408, 407, 414, 415), (406, 405, 412, 413), (404, 403, 410, 411), (402, 451, 409), (455, 408, 415), (407, 406, 413, 414), (415, 414, 421, 422), (413, 412, 419, 420), (411, 410, 417, 418), (409, 451, 416), (455, 415, 422), (414, 413, 420, 421), (412, 411, 418, 419), (410, 409, 416, 417), (418, 417, 424, 425), (416, 451, 423), (455, 422, 429), (421, 420, 427, 428), (419, 418, 425, 426), (417, 416, 423, 424), (422, 421, 428, 429), (420, 419, 426, 427), (455, 429, 436), (428, 427, 434, 435), (426, 425, 432, 433), (424, 423, 430, 431), (429, 428, 435, 436), (427, 426, 433, 434), (425, 424, 431, 432), (423, 451, 430), (431, 430, 437, 438), (436, 435, 442, 443), (434, 433, 440, 441), (432, 431, 438, 439), (430, 451, 437), (455, 436, 443), (435, 434, 441, 442), (433, 432, 439, 440), (443, 442, 449, 450), (441, 440, 447, 448), (439, 438, 445, 446), (437, 451, 444), (455, 443, 450), (442, 441, 448, 449), (440, 439, 446, 447), (438, 437, 444, 445), (444, 451, 452), (455, 450, 345), (449, 448, 344, 454), (447, 446, 343, 453), (445, 444, 452, 342), (450, 449, 454, 345), (448, 447, 453, 344), (446, 445, 342, 343)])
_uv = me_sphere.uv_layers.new(name='UVMap')
_uv.uv.foreach_set('vector', [0.75, 0.375, 0.75, 0.5, 0.6875, 0.5, 0.6875, 0.375, 0.75, 0.625, 0.75, 0.75, 0.6875, 0.75, 0.6875, 0.625, 0.75, 0.875, 0.7188, 1.0, 0.6875, 0.875, 0.7188, 0.0, 0.75, 0.125, 0.6875, 0.125, 0.75, 0.25, 0.75, 0.375, 0.6875, 0.375, 0.6875, 0.25, 0.75, 0.5, 0.75, 0.625, 0.6875, 0.625, 0.6875, 0.5, 0.75, 0.75, 0.75, 0.875, 0.6875, 0.875, 0.6875, 0.75, 0.75, 0.125, 0.75, 0.25, 0.6875, 0.25, 0.6875, 0.125, 0.6562, 0.0, 0.6875, 0.125, 0.625, 0.125, 0.6875, 0.25, 0.6875, 0.375, 0.625, 0.375, 0.625, 0.25, 0.6875, 0.5, 0.6875, 0.625, 0.625, 0.625, 0.625, 0.5, 0.6875, 0.75, 0.6875, 0.875, 0.625, 0.875, 0.625, 0.75, 0.6875, 0.125, 0.6875, 0.25, 0.625, 0.25, 0.625, 0.125, 0.6875, 0.375, 0.6875, 0.5, 0.625, 0.5, 0.625, 0.375, 0.6875, 0.625, 0.6875, 0.75, 0.625, 0.75, 0.625, 0.625, 0.6875, 0.875, 0.6562, 1.0, 0.625, 0.875, 0.625, 0.75, 0.625, 0.875, 0.5625, 0.875, 0.5625, 0.75, 0.625, 0.125, 0.625, 0.25, 0.5625, 0.25, 0.5625, 0.125, 0.625, 0.375, 0.625, 0.5, 0.5625, 0.5, 0.5625, 0.375, 0.625, 0.625, 0.625, 0.75, 0.5625, 0.75, 0.5625, 0.625, 0.625, 0.875, 0.5938, 1.0, 0.5625, 0.875, 0.5938, 0.0, 0.625, 0.125, 0.5625, 0.125, 0.625, 0.25, 0.625, 0.375, 0.5625, 0.375, 0.5625, 0.25, 0.625, 0.5, 0.625, 0.625, 0.5625, 0.625, 0.5625, 0.5, 0.5625, 0.125, 0.5625, 0.25, 0.5, 0.25, 0.5, 0.125, 0.5625, 0.375, 0.5625, 0.5, 0.5, 0.5, 0.5, 0.375, 0.5625, 0.625, 0.5625, 0.75, 0.5, 0.75, 0.5, 0.625, 0.5625, 0.875, 0.5313, 1.0, 0.5, 0.875, 0.5313, 0.0, 0.5625, 0.125, 0.5, 0.125, 0.5625, 0.25, 0.5625, 0.375, 0.5, 0.375, 0.5, 0.25, 0.5625, 0.5, 0.5625, 0.625, 0.5, 0.625, 0.5, 0.5, 0.5625, 0.75, 0.5625, 0.875, 0.5, 0.875, 0.5, 0.75, 0.5, 0.875, 0.4688, 1.0, 0.4375, 0.875, 0.4688, 0.0, 0.5, 0.125, 0.4375, 0.125, 0.5, 0.25, 0.5, 0.375, 0.4375, 0.375, 0.4375, 0.25, 0.5, 0.5, 0.5, 0.625, 0.4375, 0.625, 0.4375, 0.5, 0.5, 0.75, 0.5, 0.875, 0.4375, 0.875, 0.4375, 0.75, 0.5, 0.125, 0.5, 0.25, 0.4375, 0.25, 0.4375, 0.125, 0.5, 0.375, 0.5, 0.5, 0.4375, 0.5, 0.4375, 0.375, 0.5, 0.625, 0.5, 0.75, 0.4375, 0.75, 0.4375, 0.625, 0.4375, 0.25, 0.4375, 0.375, 0.375, 0.375, 0.375, 0.25, 0.4375, 0.5, 0.4375, 0.625, 0.375, 0.625, 0.375, 0.5, 0.4375, 0.75, 0.4375, 0.875, 0.375, 0.875, 0.375, 0.75, 0.4375, 0.125, 0.4375, 0.25, 0.375, 0.25, 0.375, 0.125, 0.4375, 0.375, 0.4375, 0.5, 0.375, 0.5, 0.375, 0.375, 0.4375, 0.625, 0.4375, 0.75, 0.375, 0.75, 0.375, 0.625, 0.4375, 0.875, 0.4063, 1.0, 0.375, 0.875, 0.4063, 0.0, 0.4375, 0.125, 0.375, 0.125, 0.375, 0.125, 0.375, 0.25, 0.3125, 0.25, 0.3125, 0.125, 0.375, 0.375, 0.375, 0.5, 0.3125, 0.5, 0.3125, 0.375, 0.375, 0.625, 0.375, 0.75, 0.3125, 0.75, 0.3125, 0.625, 0.375, 0.875, 0.3438, 1.0, 0.3125, 0.875, 0.3438, 0.0, 0.375, 0.125, 0.3125, 0.125, 0.375, 0.25, 0.375, 0.375, 0.3125, 0.375, 0.3125, 0.25, 0.375, 0.5, 0.375, 0.625, 0.3125, 0.625, 0.3125, 0.5, 0.375, 0.75, 0.375, 0.875, 0.3125, 0.875, 0.3125, 0.75, 0.3125, 0.375, 0.3125, 0.5, 0.25, 0.5, 0.25, 0.375, 0.3125, 0.625, 0.3125, 0.75, 0.25, 0.75, 0.25, 0.625, 0.3125, 0.875, 0.2812, 1.0, 0.25, 0.875, 0.2812, 0.0, 0.3125, 0.125, 0.25, 0.125, 0.3125, 0.25, 0.3125, 0.375, 0.25, 0.375, 0.25, 0.25, 0.3125, 0.5, 0.3125, 0.625, 0.25, 0.625, 0.25, 0.5, 0.3125, 0.75, 0.3125, 0.875, 0.25, 0.875, 0.25, 0.75, 0.3125, 0.125, 0.3125, 0.25, 0.25, 0.25, 0.25, 0.125, 0.2187, 0.0, 0.25, 0.125, 0.1875, 0.125, 0.25, 0.25, 0.25, 0.375, 0.1875, 0.375, 0.1875, 0.25, 0.25, 0.5, 0.25, 0.625, 0.1875, 0.625, 0.1875, 0.5, 0.25, 0.75, 0.25, 0.875, 0.1875, 0.875, 0.1875, 0.75, 0.25, 0.125, 0.25, 0.25, 0.1875, 0.25, 0.1875, 0.125, 0.25, 0.375, 0.25, 0.5, 0.1875, 0.5, 0.1875, 0.375, 0.25, 0.625, 0.25, 0.75, 0.1875, 0.75, 0.1875, 0.625, 0.25, 0.875, 0.2187, 1.0, 0.1875, 0.875, 0.1875, 0.5, 0.1875, 0.625, 0.125, 0.625, 0.125, 0.5, 0.1875, 0.75, 0.1875, 0.875, 0.125, 0.875, 0.125, 0.75, 0.1875, 0.125, 0.1875, 0.25, 0.125, 0.25, 0.125, 0.125, 0.1875, 0.375, 0.1875, 0.5, 0.125, 0.5, 0.125, 0.375, 0.1875, 0.625, 0.1875, 0.75, 0.125, 0.75, 0.125, 0.625, 0.1875, 0.875, 0.1562, 1.0, 0.125, 0.875, 0.1562, 0.0, 0.1875, 0.125, 0.125, 0.125, 0.1875, 0.25, 0.1875, 0.375, 0.125, 0.375, 0.125, 0.25, 0.125, 0.125, 0.125, 0.25, 0.0625, 0.25, 0.0625, 0.125, 0.125, 0.375, 0.125, 0.5, 0.0625, 0.5, 0.0625, 0.375, 0.125, 0.625, 0.125, 0.75, 0.0625, 0.75, 0.0625, 0.625, 0.125, 0.875, 0.09375, 1.0, 0.0625, 0.875, 0.09375, 0.0, 0.125, 0.125, 0.0625, 0.125, 0.125, 0.25, 0.125, 0.375, 0.0625, 0.375, 0.0625, 0.25, 0.125, 0.5, 0.125, 0.625, 0.0625, 0.625, 0.0625, 0.5, 0.125, 0.75, 0.125, 0.875, 0.0625, 0.875, 0.0625, 0.75, 0.0625, 0.625, 0.0625, 0.75, 0.0, 0.75, 0.0, 0.625, 0.0625, 0.875, 0.03125, 1.0, 0.0, 0.875, 0.03125, 0.0, 0.0625, 0.125, 0.0, 0.125, 0.0625, 0.25, 0.0625, 0.375, 0.0, 0.375, 0.0, 0.25, 0.0625, 0.5, 0.0625, 0.625, 0.0, 0.625, 0.0, 0.5, 0.0625, 0.75, 0.0625, 0.875, 0.0, 0.875, 0.0, 0.75, 0.0625, 0.125, 0.0625, 0.25, 0.0, 0.25, 0.0, 0.125, 0.0625, 0.375, 0.0625, 0.5, 0.0, 0.5, 0.0, 0.375, 0.9687, 0.0, 1.0, 0.125, 0.9375, 0.125, 1.0, 0.25, 1.0, 0.375, 0.9375, 0.375, 0.9375, 0.25, 1.0, 0.5, 1.0, 0.625, 0.9375, 0.625, 0.9375, 0.5, 1.0, 0.75, 1.0, 0.875, 0.9375, 0.875, 0.9375, 0.75, 1.0, 0.125, 1.0, 0.25, 0.9375, 0.25, 0.9375, 0.125, 1.0, 0.375, 1.0, 0.5, 0.9375, 0.5, 0.9375, 0.375, 1.0, 0.625, 1.0, 0.75, 0.9375, 0.75, 0.9375, 0.625, 1.0, 0.875, 0.9687, 1.0, 0.9375, 0.875, 0.9375, 0.75, 0.9375, 0.875, 0.875, 0.875, 0.875, 0.75, 0.9375, 0.125, 0.9375, 0.25, 0.875, 0.25, 0.875, 0.125, 0.9375, 0.375, 0.9375, 0.5, 0.875, 0.5, 0.875, 0.375, 0.9375, 0.625, 0.9375, 0.75, 0.875, 0.75, 0.875, 0.625, 0.9375, 0.875, 0.9062, 1.0, 0.875, 0.875, 0.9062, 0.0, 0.9375, 0.125, 0.875, 0.125, 0.9375, 0.25, 0.9375, 0.375, 0.875, 0.375, 0.875, 0.25, 0.9375, 0.5, 0.9375, 0.625, 0.875, 0.625, 0.875, 0.5, 0.875, 0.125, 0.875, 0.25, 0.8125, 0.25, 0.8125, 0.125, 0.875, 0.375, 0.875, 0.5, 0.8125, 0.5, 0.8125, 0.375, 0.875, 0.625, 0.875, 0.75, 0.8125, 0.75, 0.8125, 0.625, 0.875, 0.875, 0.8437, 1.0, 0.8125, 0.875, 0.8437, 0.0, 0.875, 0.125, 0.8125, 0.125, 0.875, 0.25, 0.875, 0.375, 0.8125, 0.375, 0.8125, 0.25, 0.875, 0.5, 0.875, 0.625, 0.8125, 0.625, 0.8125, 0.5, 0.875, 0.75, 0.875, 0.875, 0.8125, 0.875, 0.8125, 0.75, 0.8125, 0.875, 0.7812, 1.0, 0.75, 0.875, 0.7812, 0.0, 0.8125, 0.125, 0.75, 0.125, 0.8125, 0.25, 0.8125, 0.375, 0.75, 0.375, 0.75, 0.25, 0.8125, 0.5, 0.8125, 0.625, 0.75, 0.625, 0.75, 0.5, 0.8125, 0.75, 0.8125, 0.875, 0.75, 0.875, 0.75, 0.75, 0.8125, 0.125, 0.8125, 0.25, 0.75, 0.25, 0.75, 0.125, 0.8125, 0.375, 0.8125, 0.5, 0.75, 0.5, 0.75, 0.375, 0.8125, 0.625, 0.8125, 0.75, 0.75, 0.75, 0.75, 0.625, 0.75, 0.375, 0.75, 0.5, 0.6875, 0.5, 0.6875, 0.375, 0.75, 0.625, 0.75, 0.75, 0.6875, 0.75, 0.6875, 0.625, 0.75, 0.875, 0.7188, 1.0, 0.6875, 0.875, 0.7188, 0.0, 0.75, 0.125, 0.6875, 0.125, 0.75, 0.25, 0.75, 0.375, 0.6875, 0.375, 0.6875, 0.25, 0.75, 0.5, 0.75, 0.625, 0.6875, 0.625, 0.6875, 0.5, 0.75, 0.75, 0.75, 0.875, 0.6875, 0.875, 0.6875, 0.75, 0.75, 0.125, 0.75, 0.25, 0.6875, 0.25, 0.6875, 0.125, 0.6562, 0.0, 0.6875, 0.125, 0.625, 0.125, 0.6875, 0.25, 0.6875, 0.375, 0.625, 0.375, 0.625, 0.25, 0.6875, 0.5, 0.6875, 0.625, 0.625, 0.625, 0.625, 0.5, 0.6875, 0.75, 0.6875, 0.875, 0.625, 0.875, 0.625, 0.75, 0.6875, 0.125, 0.6875, 0.25, 0.625, 0.25, 0.625, 0.125, 0.6875, 0.375, 0.6875, 0.5, 0.625, 0.5, 0.625, 0.375, 0.6875, 0.625, 0.6875, 0.75, 0.625, 0.75, 0.625, 0.625, 0.6875, 0.875, 0.6562, 1.0, 0.625, 0.875, 0.625, 0.75, 0.625, 0.875, 0.5625, 0.875, 0.5625, 0.75, 0.625, 0.125, 0.625, 0.25, 0.5625, 0.25, 0.5625, 0.125, 0.625, 0.375, 0.625, 0.5, 0.5625, 0.5, 0.5625, 0.375, 0.625, 0.625, 0.625, 0.75, 0.5625, 0.75, 0.5625, 0.625, 0.625, 0.875, 0.5938, 1.0, 0.5625, 0.875, 0.5938, 0.0, 0.625, 0.125, 0.5625, 0.125, 0.625, 0.25, 0.625, 0.375, 0.5625, 0.375, 0.5625, 0.25, 0.625, 0.5, 0.625, 0.625, 0.5625, 0.625, 0.5625, 0.5, 0.5625, 0.125, 0.5625, 0.25, 0.5, 0.25, 0.5, 0.125, 0.5625, 0.375, 0.5625, 0.5, 0.5, 0.5, 0.5, 0.375, 0.5625, 0.625, 0.5625, 0.75, 0.5, 0.75, 0.5, 0.625, 0.5625, 0.875, 0.5313, 1.0, 0.5, 0.875, 0.5313, 0.0, 0.5625, 0.125, 0.5, 0.125, 0.5625, 0.25, 0.5625, 0.375, 0.5, 0.375, 0.5, 0.25, 0.5625, 0.5, 0.5625, 0.625, 0.5, 0.625, 0.5, 0.5, 0.5625, 0.75, 0.5625, 0.875, 0.5, 0.875, 0.5, 0.75, 0.5, 0.875, 0.4688, 1.0, 0.4375, 0.875, 0.4688, 0.0, 0.5, 0.125, 0.4375, 0.125, 0.5, 0.25, 0.5, 0.375, 0.4375, 0.375, 0.4375, 0.25, 0.5, 0.5, 0.5, 0.625, 0.4375, 0.625, 0.4375, 0.5, 0.5, 0.75, 0.5, 0.875, 0.4375, 0.875, 0.4375, 0.75, 0.5, 0.125, 0.5, 0.25, 0.4375, 0.25, 0.4375, 0.125, 0.5, 0.375, 0.5, 0.5, 0.4375, 0.5, 0.4375, 0.375, 0.5, 0.625, 0.5, 0.75, 0.4375, 0.75, 0.4375, 0.625, 0.4375, 0.25, 0.4375, 0.375, 0.375, 0.375, 0.375, 0.25, 0.4375, 0.5, 0.4375, 0.625, 0.375, 0.625, 0.375, 0.5, 0.4375, 0.75, 0.4375, 0.875, 0.375, 0.875, 0.375, 0.75, 0.4375, 0.125, 0.4375, 0.25, 0.375, 0.25, 0.375, 0.125, 0.4375, 0.375, 0.4375, 0.5, 0.375, 0.5, 0.375, 0.375, 0.4375, 0.625, 0.4375, 0.75, 0.375, 0.75, 0.375, 0.625, 0.4375, 0.875, 0.4063, 1.0, 0.375, 0.875, 0.4063, 0.0, 0.4375, 0.125, 0.375, 0.125, 0.375, 0.125, 0.375, 0.25, 0.3125, 0.25, 0.3125, 0.125, 0.375, 0.375, 0.375, 0.5, 0.3125, 0.5, 0.3125, 0.375, 0.375, 0.625, 0.375, 0.75, 0.3125, 0.75, 0.3125, 0.625, 0.375, 0.875, 0.3438, 1.0, 0.3125, 0.875, 0.3438, 0.0, 0.375, 0.125, 0.3125, 0.125, 0.375, 0.25, 0.375, 0.375, 0.3125, 0.375, 0.3125, 0.25, 0.375, 0.5, 0.375, 0.625, 0.3125, 0.625, 0.3125, 0.5, 0.375, 0.75, 0.375, 0.875, 0.3125, 0.875, 0.3125, 0.75, 0.3125, 0.375, 0.3125, 0.5, 0.25, 0.5, 0.25, 0.375, 0.3125, 0.625, 0.3125, 0.75, 0.25, 0.75, 0.25, 0.625, 0.3125, 0.875, 0.2812, 1.0, 0.25, 0.875, 0.2812, 0.0, 0.3125, 0.125, 0.25, 0.125, 0.3125, 0.25, 0.3125, 0.375, 0.25, 0.375, 0.25, 0.25, 0.3125, 0.5, 0.3125, 0.625, 0.25, 0.625, 0.25, 0.5, 0.3125, 0.75, 0.3125, 0.875, 0.25, 0.875, 0.25, 0.75, 0.3125, 0.125, 0.3125, 0.25, 0.25, 0.25, 0.25, 0.125, 0.2187, 0.0, 0.25, 0.125, 0.1875, 0.125, 0.25, 0.25, 0.25, 0.375, 0.1875, 0.375, 0.1875, 0.25, 0.25, 0.5, 0.25, 0.625, 0.1875, 0.625, 0.1875, 0.5, 0.25, 0.75, 0.25, 0.875, 0.1875, 0.875, 0.1875, 0.75, 0.25, 0.125, 0.25, 0.25, 0.1875, 0.25, 0.1875, 0.125, 0.25, 0.375, 0.25, 0.5, 0.1875, 0.5, 0.1875, 0.375, 0.25, 0.625, 0.25, 0.75, 0.1875, 0.75, 0.1875, 0.625, 0.25, 0.875, 0.2187, 1.0, 0.1875, 0.875, 0.1875, 0.5, 0.1875, 0.625, 0.125, 0.625, 0.125, 0.5, 0.1875, 0.75, 0.1875, 0.875, 0.125, 0.875, 0.125, 0.75, 0.1875, 0.125, 0.1875, 0.25, 0.125, 0.25, 0.125, 0.125, 0.1875, 0.375, 0.1875, 0.5, 0.125, 0.5, 0.125, 0.375, 0.1875, 0.625, 0.1875, 0.75, 0.125, 0.75, 0.125, 0.625, 0.1875, 0.875, 0.1562, 1.0, 0.125, 0.875, 0.1562, 0.0, 0.1875, 0.125, 0.125, 0.125, 0.1875, 0.25, 0.1875, 0.375, 0.125, 0.375, 0.125, 0.25, 0.125, 0.125, 0.125, 0.25, 0.0625, 0.25, 0.0625, 0.125, 0.125, 0.375, 0.125, 0.5, 0.0625, 0.5, 0.0625, 0.375, 0.125, 0.625, 0.125, 0.75, 0.0625, 0.75, 0.0625, 0.625, 0.125, 0.875, 0.09375, 1.0, 0.0625, 0.875, 0.09375, 0.0, 0.125, 0.125, 0.0625, 0.125, 0.125, 0.25, 0.125, 0.375, 0.0625, 0.375, 0.0625, 0.25, 0.125, 0.5, 0.125, 0.625, 0.0625, 0.625, 0.0625, 0.5, 0.125, 0.75, 0.125, 0.875, 0.0625, 0.875, 0.0625, 0.75, 0.0625, 0.625, 0.0625, 0.75, 0.0, 0.75, 0.0, 0.625, 0.0625, 0.875, 0.03125, 1.0, 0.0, 0.875, 0.03125, 0.0, 0.0625, 0.125, 0.0, 0.125, 0.0625, 0.25, 0.0625, 0.375, 0.0, 0.375, 0.0, 0.25, 0.0625, 0.5, 0.0625, 0.625, 0.0, 0.625, 0.0, 0.5, 0.0625, 0.75, 0.0625, 0.875, 0.0, 0.875, 0.0, 0.75, 0.0625, 0.125, 0.0625, 0.25, 0.0, 0.25, 0.0, 0.125, 0.0625, 0.375, 0.0625, 0.5, 0.0, 0.5, 0.0, 0.375, 0.9687, 0.0, 1.0, 0.125, 0.9375, 0.125, 1.0, 0.25, 1.0, 0.375, 0.9375, 0.375, 0.9375, 0.25, 1.0, 0.5, 1.0, 0.625, 0.9375, 0.625, 0.9375, 0.5, 1.0, 0.75, 1.0, 0.875, 0.9375, 0.875, 0.9375, 0.75, 1.0, 0.125, 1.0, 0.25, 0.9375, 0.25, 0.9375, 0.125, 1.0, 0.375, 1.0, 0.5, 0.9375, 0.5, 0.9375, 0.375, 1.0, 0.625, 1.0, 0.75, 0.9375, 0.75, 0.9375, 0.625, 1.0, 0.875, 0.9687, 1.0, 0.9375, 0.875, 0.9375, 0.75, 0.9375, 0.875, 0.875, 0.875, 0.875, 0.75, 0.9375, 0.125, 0.9375, 0.25, 0.875, 0.25, 0.875, 0.125, 0.9375, 0.375, 0.9375, 0.5, 0.875, 0.5, 0.875, 0.375, 0.9375, 0.625, 0.9375, 0.75, 0.875, 0.75, 0.875, 0.625, 0.9375, 0.875, 0.9062, 1.0, 0.875, 0.875, 0.9062, 0.0, 0.9375, 0.125, 0.875, 0.125, 0.9375, 0.25, 0.9375, 0.375, 0.875, 0.375, 0.875, 0.25, 0.9375, 0.5, 0.9375, 0.625, 0.875, 0.625, 0.875, 0.5, 0.875, 0.125, 0.875, 0.25, 0.8125, 0.25, 0.8125, 0.125, 0.875, 0.375, 0.875, 0.5, 0.8125, 0.5, 0.8125, 0.375, 0.875, 0.625, 0.875, 0.75, 0.8125, 0.75, 0.8125, 0.625, 0.875, 0.875, 0.8437, 1.0, 0.8125, 0.875, 0.8437, 0.0, 0.875, 0.125, 0.8125, 0.125, 0.875, 0.25, 0.875, 0.375, 0.8125, 0.375, 0.8125, 0.25, 0.875, 0.5, 0.875, 0.625, 0.8125, 0.625, 0.8125, 0.5, 0.875, 0.75, 0.875, 0.875, 0.8125, 0.875, 0.8125, 0.75, 0.8125, 0.875, 0.7812, 1.0, 0.75, 0.875, 0.7812, 0.0, 0.8125, 0.125, 0.75, 0.125, 0.8125, 0.25, 0.8125, 0.375, 0.75, 0.375, 0.75, 0.25, 0.8125, 0.5, 0.8125, 0.625, 0.75, 0.625, 0.75, 0.5, 0.8125, 0.75, 0.8125, 0.875, 0.75, 0.875, 0.75, 0.75, 0.8125, 0.125, 0.8125, 0.25, 0.75, 0.25, 0.75, 0.125, 0.8125, 0.375, 0.8125, 0.5, 0.75, 0.5, 0.75, 0.375, 0.8125, 0.625, 0.8125, 0.75, 0.75, 0.75, 0.75, 0.625, 0.75, 0.375, 0.75, 0.5, 0.6875, 0.5, 0.6875, 0.375, 0.75, 0.625, 0.75, 0.75, 0.6875, 0.75, 0.6875, 0.625, 0.75, 0.875, 0.7188, 1.0, 0.6875, 0.875, 0.7188, 0.0, 0.75, 0.125, 0.6875, 0.125, 0.75, 0.25, 0.75, 0.375, 0.6875, 0.375, 0.6875, 0.25, 0.75, 0.5, 0.75, 0.625, 0.6875, 0.625, 0.6875, 0.5, 0.75, 0.75, 0.75, 0.875, 0.6875, 0.875, 0.6875, 0.75, 0.75, 0.125, 0.75, 0.25, 0.6875, 0.25, 0.6875, 0.125, 0.6562, 0.0, 0.6875, 0.125, 0.625, 0.125, 0.6875, 0.25, 0.6875, 0.375, 0.625, 0.375, 0.625, 0.25, 0.6875, 0.5, 0.6875, 0.625, 0.625, 0.625, 0.625, 0.5, 0.6875, 0.75, 0.6875, 0.875, 0.625, 0.875, 0.625, 0.75, 0.6875, 0.125, 0.6875, 0.25, 0.625, 0.25, 0.625, 0.125, 0.6875, 0.375, 0.6875, 0.5, 0.625, 0.5, 0.625, 0.375, 0.6875, 0.625, 0.6875, 0.75, 0.625, 0.75, 0.625, 0.625, 0.6875, 0.875, 0.6562, 1.0, 0.625, 0.875, 0.625, 0.75, 0.625, 0.875, 0.5625, 0.875, 0.5625, 0.75, 0.625, 0.125, 0.625, 0.25, 0.5625, 0.25, 0.5625, 0.125, 0.625, 0.375, 0.625, 0.5, 0.5625, 0.5, 0.5625, 0.375, 0.625, 0.625, 0.625, 0.75, 0.5625, 0.75, 0.5625, 0.625, 0.625, 0.875, 0.5938, 1.0, 0.5625, 0.875, 0.5938, 0.0, 0.625, 0.125, 0.5625, 0.125, 0.625, 0.25, 0.625, 0.375, 0.5625, 0.375, 0.5625, 0.25, 0.625, 0.5, 0.625, 0.625, 0.5625, 0.625, 0.5625, 0.5, 0.5625, 0.125, 0.5625, 0.25, 0.5, 0.25, 0.5, 0.125, 0.5625, 0.375, 0.5625, 0.5, 0.5, 0.5, 0.5, 0.375, 0.5625, 0.625, 0.5625, 0.75, 0.5, 0.75, 0.5, 0.625, 0.5625, 0.875, 0.5313, 1.0, 0.5, 0.875, 0.5313, 0.0, 0.5625, 0.125, 0.5, 0.125, 0.5625, 0.25, 0.5625, 0.375, 0.5, 0.375, 0.5, 0.25, 0.5625, 0.5, 0.5625, 0.625, 0.5, 0.625, 0.5, 0.5, 0.5625, 0.75, 0.5625, 0.875, 0.5, 0.875, 0.5, 0.75, 0.5, 0.875, 0.4688, 1.0, 0.4375, 0.875, 0.4688, 0.0, 0.5, 0.125, 0.4375, 0.125, 0.5, 0.25, 0.5, 0.375, 0.4375, 0.375, 0.4375, 0.25, 0.5, 0.5, 0.5, 0.625, 0.4375, 0.625, 0.4375, 0.5, 0.5, 0.75, 0.5, 0.875, 0.4375, 0.875, 0.4375, 0.75, 0.5, 0.125, 0.5, 0.25, 0.4375, 0.25, 0.4375, 0.125, 0.5, 0.375, 0.5, 0.5, 0.4375, 0.5, 0.4375, 0.375, 0.5, 0.625, 0.5, 0.75, 0.4375, 0.75, 0.4375, 0.625, 0.4375, 0.25, 0.4375, 0.375, 0.375, 0.375, 0.375, 0.25, 0.4375, 0.5, 0.4375, 0.625, 0.375, 0.625, 0.375, 0.5, 0.4375, 0.75, 0.4375, 0.875, 0.375, 0.875, 0.375, 0.75, 0.4375, 0.125, 0.4375, 0.25, 0.375, 0.25, 0.375, 0.125, 0.4375, 0.375, 0.4375, 0.5, 0.375, 0.5, 0.375, 0.375, 0.4375, 0.625, 0.4375, 0.75, 0.375, 0.75, 0.375, 0.625, 0.4375, 0.875, 0.4063, 1.0, 0.375, 0.875, 0.4063, 0.0, 0.4375, 0.125, 0.375, 0.125, 0.375, 0.125, 0.375, 0.25, 0.3125, 0.25, 0.3125, 0.125, 0.375, 0.375, 0.375, 0.5, 0.3125, 0.5, 0.3125, 0.375, 0.375, 0.625, 0.375, 0.75, 0.3125, 0.75, 0.3125, 0.625, 0.375, 0.875, 0.3438, 1.0, 0.3125, 0.875, 0.3438, 0.0, 0.375, 0.125, 0.3125, 0.125, 0.375, 0.25, 0.375, 0.375, 0.3125, 0.375, 0.3125, 0.25, 0.375, 0.5, 0.375, 0.625, 0.3125, 0.625, 0.3125, 0.5, 0.375, 0.75, 0.375, 0.875, 0.3125, 0.875, 0.3125, 0.75, 0.3125, 0.375, 0.3125, 0.5, 0.25, 0.5, 0.25, 0.375, 0.3125, 0.625, 0.3125, 0.75, 0.25, 0.75, 0.25, 0.625, 0.3125, 0.875, 0.2812, 1.0, 0.25, 0.875, 0.2812, 0.0, 0.3125, 0.125, 0.25, 0.125, 0.3125, 0.25, 0.3125, 0.375, 0.25, 0.375, 0.25, 0.25, 0.3125, 0.5, 0.3125, 0.625, 0.25, 0.625, 0.25, 0.5, 0.3125, 0.75, 0.3125, 0.875, 0.25, 0.875, 0.25, 0.75, 0.3125, 0.125, 0.3125, 0.25, 0.25, 0.25, 0.25, 0.125, 0.2187, 0.0, 0.25, 0.125, 0.1875, 0.125, 0.25, 0.25, 0.25, 0.375, 0.1875, 0.375, 0.1875, 0.25, 0.25, 0.5, 0.25, 0.625, 0.1875, 0.625, 0.1875, 0.5, 0.25, 0.75, 0.25, 0.875, 0.1875, 0.875, 0.1875, 0.75, 0.25, 0.125, 0.25, 0.25, 0.1875, 0.25, 0.1875, 0.125, 0.25, 0.375, 0.25, 0.5, 0.1875, 0.5, 0.1875, 0.375, 0.25, 0.625, 0.25, 0.75, 0.1875, 0.75, 0.1875, 0.625, 0.25, 0.875, 0.2187, 1.0, 0.1875, 0.875, 0.1875, 0.5, 0.1875, 0.625, 0.125, 0.625, 0.125, 0.5, 0.1875, 0.75, 0.1875, 0.875, 0.125, 0.875, 0.125, 0.75, 0.1875, 0.125, 0.1875, 0.25, 0.125, 0.25, 0.125, 0.125, 0.1875, 0.375, 0.1875, 0.5, 0.125, 0.5, 0.125, 0.375, 0.1875, 0.625, 0.1875, 0.75, 0.125, 0.75, 0.125, 0.625, 0.1875, 0.875, 0.1562, 1.0, 0.125, 0.875, 0.1562, 0.0, 0.1875, 0.125, 0.125, 0.125, 0.1875, 0.25, 0.1875, 0.375, 0.125, 0.375, 0.125, 0.25, 0.125, 0.125, 0.125, 0.25, 0.0625, 0.25, 0.0625, 0.125, 0.125, 0.375, 0.125, 0.5, 0.0625, 0.5, 0.0625, 0.375, 0.125, 0.625, 0.125, 0.75, 0.0625, 0.75, 0.0625, 0.625, 0.125, 0.875, 0.09375, 1.0, 0.0625, 0.875, 0.09375, 0.0, 0.125, 0.125, 0.0625, 0.125, 0.125, 0.25, 0.125, 0.375, 0.0625, 0.375, 0.0625, 0.25, 0.125, 0.5, 0.125, 0.625, 0.0625, 0.625, 0.0625, 0.5, 0.125, 0.75, 0.125, 0.875, 0.0625, 0.875, 0.0625, 0.75, 0.0625, 0.625, 0.0625, 0.75, 0.0, 0.75, 0.0, 0.625, 0.0625, 0.875, 0.03125, 1.0, 0.0, 0.875, 0.03125, 0.0, 0.0625, 0.125, 0.0, 0.125, 0.0625, 0.25, 0.0625, 0.375, 0.0, 0.375, 0.0, 0.25, 0.0625, 0.5, 0.0625, 0.625, 0.0, 0.625, 0.0, 0.5, 0.0625, 0.75, 0.0625, 0.875, 0.0, 0.875, 0.0, 0.75, 0.0625, 0.125, 0.0625, 0.25, 0.0, 0.25, 0.0, 0.125, 0.0625, 0.375, 0.0625, 0.5, 0.0, 0.5, 0.0, 0.375, 0.9687, 0.0, 1.0, 0.125, 0.9375, 0.125, 1.0, 0.25, 1.0, 0.375, 0.9375, 0.375, 0.9375, 0.25, 1.0, 0.5, 1.0, 0.625, 0.9375, 0.625, 0.9375, 0.5, 1.0, 0.75, 1.0, 0.875, 0.9375, 0.875, 0.9375, 0.75, 1.0, 0.125, 1.0, 0.25, 0.9375, 0.25, 0.9375, 0.125, 1.0, 0.375, 1.0, 0.5, 0.9375, 0.5, 0.9375, 0.375, 1.0, 0.625, 1.0, 0.75, 0.9375, 0.75, 0.9375, 0.625, 1.0, 0.875, 0.9687, 1.0, 0.9375, 0.875, 0.9375, 0.75, 0.9375, 0.875, 0.875, 0.875, 0.875, 0.75, 0.9375, 0.125, 0.9375, 0.25, 0.875, 0.25, 0.875, 0.125, 0.9375, 0.375, 0.9375, 0.5, 0.875, 0.5, 0.875, 0.375, 0.9375, 0.625, 0.9375, 0.75, 0.875, 0.75, 0.875, 0.625, 0.9375, 0.875, 0.9062, 1.0, 0.875, 0.875, 0.9062, 0.0, 0.9375, 0.125, 0.875, 0.125, 0.9375, 0.25, 0.9375, 0.375, 0.875, 0.375, 0.875, 0.25, 0.9375, 0.5, 0.9375, 0.625, 0.875, 0.625, 0.875, 0.5, 0.875, 0.125, 0.875, 0.25, 0.8125, 0.25, 0.8125, 0.125, 0.875, 0.375, 0.875, 0.5, 0.8125, 0.5, 0.8125, 0.375, 0.875, 0.625, 0.875, 0.75, 0.8125, 0.75, 0.8125, 0.625, 0.875, 0.875, 0.8437, 1.0, 0.8125, 0.875, 0.8437, 0.0, 0.875, 0.125, 0.8125, 0.125, 0.875, 0.25, 0.875, 0.375, 0.8125, 0.375, 0.8125, 0.25, 0.875, 0.5, 0.875, 0.625, 0.8125, 0.625, 0.8125, 0.5, 0.875, 0.75, 0.875, 0.875, 0.8125, 0.875, 0.8125, 0.75, 0.8125, 0.875, 0.7812, 1.0, 0.75, 0.875, 0.7812, 0.0, 0.8125, 0.125, 0.75, 0.125, 0.8125, 0.25, 0.8125, 0.375, 0.75, 0.375, 0.75, 0.25, 0.8125, 0.5, 0.8125, 0.625, 0.75, 0.625, 0.75, 0.5, 0.8125, 0.75, 0.8125, 0.875, 0.75, 0.875, 0.75, 0.75, 0.8125, 0.125, 0.8125, 0.25, 0.75, 0.25, 0.75, 0.125, 0.8125, 0.375, 0.8125, 0.5, 0.75, 0.5, 0.75, 0.375, 0.8125, 0.625, 0.8125, 0.75, 0.75, 0.75, 0.75, 0.625, 0.75, 0.375, 0.75, 0.5, 0.6875, 0.5, 0.6875, 0.375, 0.75, 0.625, 0.75, 0.75, 0.6875, 0.75, 0.6875, 0.625, 0.75, 0.875, 0.7188, 1.0, 0.6875, 0.875, 0.7188, 0.0, 0.75, 0.125, 0.6875, 0.125, 0.75, 0.25, 0.75, 0.375, 0.6875, 0.375, 0.6875, 0.25, 0.75, 0.5, 0.75, 0.625, 0.6875, 0.625, 0.6875, 0.5, 0.75, 0.75, 0.75, 0.875, 0.6875, 0.875, 0.6875, 0.75, 0.75, 0.125, 0.75, 0.25, 0.6875, 0.25, 0.6875, 0.125, 0.6562, 0.0, 0.6875, 0.125, 0.625, 0.125, 0.6875, 0.25, 0.6875, 0.375, 0.625, 0.375, 0.625, 0.25, 0.6875, 0.5, 0.6875, 0.625, 0.625, 0.625, 0.625, 0.5, 0.6875, 0.75, 0.6875, 0.875, 0.625, 0.875, 0.625, 0.75, 0.6875, 0.125, 0.6875, 0.25, 0.625, 0.25, 0.625, 0.125, 0.6875, 0.375, 0.6875, 0.5, 0.625, 0.5, 0.625, 0.375, 0.6875, 0.625, 0.6875, 0.75, 0.625, 0.75, 0.625, 0.625, 0.6875, 0.875, 0.6562, 1.0, 0.625, 0.875, 0.625, 0.75, 0.625, 0.875, 0.5625, 0.875, 0.5625, 0.75, 0.625, 0.125, 0.625, 0.25, 0.5625, 0.25, 0.5625, 0.125, 0.625, 0.375, 0.625, 0.5, 0.5625, 0.5, 0.5625, 0.375, 0.625, 0.625, 0.625, 0.75, 0.5625, 0.75, 0.5625, 0.625, 0.625, 0.875, 0.5938, 1.0, 0.5625, 0.875, 0.5938, 0.0, 0.625, 0.125, 0.5625, 0.125, 0.625, 0.25, 0.625, 0.375, 0.5625, 0.375, 0.5625, 0.25, 0.625, 0.5, 0.625, 0.625, 0.5625, 0.625, 0.5625, 0.5, 0.5625, 0.125, 0.5625, 0.25, 0.5, 0.25, 0.5, 0.125, 0.5625, 0.375, 0.5625, 0.5, 0.5, 0.5, 0.5, 0.375, 0.5625, 0.625, 0.5625, 0.75, 0.5, 0.75, 0.5, 0.625, 0.5625, 0.875, 0.5313, 1.0, 0.5, 0.875, 0.5313, 0.0, 0.5625, 0.125, 0.5, 0.125, 0.5625, 0.25, 0.5625, 0.375, 0.5, 0.375, 0.5, 0.25, 0.5625, 0.5, 0.5625, 0.625, 0.5, 0.625, 0.5, 0.5, 0.5625, 0.75, 0.5625, 0.875, 0.5, 0.875, 0.5, 0.75, 0.5, 0.875, 0.4688, 1.0, 0.4375, 0.875, 0.4688, 0.0, 0.5, 0.125, 0.4375, 0.125, 0.5, 0.25, 0.5, 0.375, 0.4375, 0.375, 0.4375, 0.25, 0.5, 0.5, 0.5, 0.625, 0.4375, 0.625, 0.4375, 0.5, 0.5, 0.75, 0.5, 0.875, 0.4375, 0.875, 0.4375, 0.75, 0.5, 0.125, 0.5, 0.25, 0.4375, 0.25, 0.4375, 0.125, 0.5, 0.375, 0.5, 0.5, 0.4375, 0.5, 0.4375, 0.375, 0.5, 0.625, 0.5, 0.75, 0.4375, 0.75, 0.4375, 0.625, 0.4375, 0.25, 0.4375, 0.375, 0.375, 0.375, 0.375, 0.25, 0.4375, 0.5, 0.4375, 0.625, 0.375, 0.625, 0.375, 0.5, 0.4375, 0.75, 0.4375, 0.875, 0.375, 0.875, 0.375, 0.75, 0.4375, 0.125, 0.4375, 0.25, 0.375, 0.25, 0.375, 0.125, 0.4375, 0.375, 0.4375, 0.5, 0.375, 0.5, 0.375, 0.375, 0.4375, 0.625, 0.4375, 0.75, 0.375, 0.75, 0.375, 0.625, 0.4375, 0.875, 0.4063, 1.0, 0.375, 0.875, 0.4063, 0.0, 0.4375, 0.125, 0.375, 0.125, 0.375, 0.125, 0.375, 0.25, 0.3125, 0.25, 0.3125, 0.125, 0.375, 0.375, 0.375, 0.5, 0.3125, 0.5, 0.3125, 0.375, 0.375, 0.625, 0.375, 0.75, 0.3125, 0.75, 0.3125, 0.625, 0.375, 0.875, 0.3438, 1.0, 0.3125, 0.875, 0.3438, 0.0, 0.375, 0.125, 0.3125, 0.125, 0.375, 0.25, 0.375, 0.375, 0.3125, 0.375, 0.3125, 0.25, 0.375, 0.5, 0.375, 0.625, 0.3125, 0.625, 0.3125, 0.5, 0.375, 0.75, 0.375, 0.875, 0.3125, 0.875, 0.3125, 0.75, 0.3125, 0.375, 0.3125, 0.5, 0.25, 0.5, 0.25, 0.375, 0.3125, 0.625, 0.3125, 0.75, 0.25, 0.75, 0.25, 0.625, 0.3125, 0.875, 0.2812, 1.0, 0.25, 0.875, 0.2812, 0.0, 0.3125, 0.125, 0.25, 0.125, 0.3125, 0.25, 0.3125, 0.375, 0.25, 0.375, 0.25, 0.25, 0.3125, 0.5, 0.3125, 0.625, 0.25, 0.625, 0.25, 0.5, 0.3125, 0.75, 0.3125, 0.875, 0.25, 0.875, 0.25, 0.75, 0.3125, 0.125, 0.3125, 0.25, 0.25, 0.25, 0.25, 0.125, 0.2187, 0.0, 0.25, 0.125, 0.1875, 0.125, 0.25, 0.25, 0.25, 0.375, 0.1875, 0.375, 0.1875, 0.25, 0.25, 0.5, 0.25, 0.625, 0.1875, 0.625, 0.1875, 0.5, 0.25, 0.75, 0.25, 0.875, 0.1875, 0.875, 0.1875, 0.75, 0.25, 0.125, 0.25, 0.25, 0.1875, 0.25, 0.1875, 0.125, 0.25, 0.375, 0.25, 0.5, 0.1875, 0.5, 0.1875, 0.375, 0.25, 0.625, 0.25, 0.75, 0.1875, 0.75, 0.1875, 0.625, 0.25, 0.875, 0.2187, 1.0, 0.1875, 0.875, 0.1875, 0.5, 0.1875, 0.625, 0.125, 0.625, 0.125, 0.5, 0.1875, 0.75, 0.1875, 0.875, 0.125, 0.875, 0.125, 0.75, 0.1875, 0.125, 0.1875, 0.25, 0.125, 0.25, 0.125, 0.125, 0.1875, 0.375, 0.1875, 0.5, 0.125, 0.5, 0.125, 0.375, 0.1875, 0.625, 0.1875, 0.75, 0.125, 0.75, 0.125, 0.625, 0.1875, 0.875, 0.1562, 1.0, 0.125, 0.875, 0.1562, 0.0, 0.1875, 0.125, 0.125, 0.125, 0.1875, 0.25, 0.1875, 0.375, 0.125, 0.375, 0.125, 0.25, 0.125, 0.125, 0.125, 0.25, 0.0625, 0.25, 0.0625, 0.125, 0.125, 0.375, 0.125, 0.5, 0.0625, 0.5, 0.0625, 0.375, 0.125, 0.625, 0.125, 0.75, 0.0625, 0.75, 0.0625, 0.625, 0.125, 0.875, 0.09375, 1.0, 0.0625, 0.875, 0.09375, 0.0, 0.125, 0.125, 0.0625, 0.125, 0.125, 0.25, 0.125, 0.375, 0.0625, 0.375, 0.0625, 0.25, 0.125, 0.5, 0.125, 0.625, 0.0625, 0.625, 0.0625, 0.5, 0.125, 0.75, 0.125, 0.875, 0.0625, 0.875, 0.0625, 0.75, 0.0625, 0.625, 0.0625, 0.75, 0.0, 0.75, 0.0, 0.625, 0.0625, 0.875, 0.03125, 1.0, 0.0, 0.875, 0.03125, 0.0, 0.0625, 0.125, 0.0, 0.125, 0.0625, 0.25, 0.0625, 0.375, 0.0, 0.375, 0.0, 0.25, 0.0625, 0.5, 0.0625, 0.625, 0.0, 0.625, 0.0, 0.5, 0.0625, 0.75, 0.0625, 0.875, 0.0, 0.875, 0.0, 0.75, 0.0625, 0.125, 0.0625, 0.25, 0.0, 0.25, 0.0, 0.125, 0.0625, 0.375, 0.0625, 0.5, 0.0, 0.5, 0.0, 0.375, 0.9687, 0.0, 1.0, 0.125, 0.9375, 0.125, 1.0, 0.25, 1.0, 0.375, 0.9375, 0.375, 0.9375, 0.25, 1.0, 0.5, 1.0, 0.625, 0.9375, 0.625, 0.9375, 0.5, 1.0, 0.75, 1.0, 0.875, 0.9375, 0.875, 0.9375, 0.75, 1.0, 0.125, 1.0, 0.25, 0.9375, 0.25, 0.9375, 0.125, 1.0, 0.375, 1.0, 0.5, 0.9375, 0.5, 0.9375, 0.375, 1.0, 0.625, 1.0, 0.75, 0.9375, 0.75, 0.9375, 0.625, 1.0, 0.875, 0.9687, 1.0, 0.9375, 0.875, 0.9375, 0.75, 0.9375, 0.875, 0.875, 0.875, 0.875, 0.75, 0.9375, 0.125, 0.9375, 0.25, 0.875, 0.25, 0.875, 0.125, 0.9375, 0.375, 0.9375, 0.5, 0.875, 0.5, 0.875, 0.375, 0.9375, 0.625, 0.9375, 0.75, 0.875, 0.75, 0.875, 0.625, 0.9375, 0.875, 0.9062, 1.0, 0.875, 0.875, 0.9062, 0.0, 0.9375, 0.125, 0.875, 0.125, 0.9375, 0.25, 0.9375, 0.375, 0.875, 0.375, 0.875, 0.25, 0.9375, 0.5, 0.9375, 0.625, 0.875, 0.625, 0.875, 0.5, 0.875, 0.125, 0.875, 0.25, 0.8125, 0.25, 0.8125, 0.125, 0.875, 0.375, 0.875, 0.5, 0.8125, 0.5, 0.8125, 0.375, 0.875, 0.625, 0.875, 0.75, 0.8125, 0.75, 0.8125, 0.625, 0.875, 0.875, 0.8437, 1.0, 0.8125, 0.875, 0.8437, 0.0, 0.875, 0.125, 0.8125, 0.125, 0.875, 0.25, 0.875, 0.375, 0.8125, 0.375, 0.8125, 0.25, 0.875, 0.5, 0.875, 0.625, 0.8125, 0.625, 0.8125, 0.5, 0.875, 0.75, 0.875, 0.875, 0.8125, 0.875, 0.8125, 0.75, 0.8125, 0.875, 0.7812, 1.0, 0.75, 0.875, 0.7812, 0.0, 0.8125, 0.125, 0.75, 0.125, 0.8125, 0.25, 0.8125, 0.375, 0.75, 0.375, 0.75, 0.25, 0.8125, 0.5, 0.8125, 0.625, 0.75, 0.625, 0.75, 0.5, 0.8125, 0.75, 0.8125, 0.875, 0.75, 0.875, 0.75, 0.75, 0.8125, 0.125, 0.8125, 0.25, 0.75, 0.25, 0.75, 0.125, 0.8125, 0.375, 0.8125, 0.5, 0.75, 0.5, 0.75, 0.375, 0.8125, 0.625, 0.8125, 0.75, 0.75, 0.75, 0.75, 0.625])
me_sphere.materials.append(mat_leaves)
me_sphere.use_remesh_fix_poles = True
me_sphere.use_remesh_preserve_attributes = False
me_sphere.use_mirror_vertex_groups = False
me_sphere.update()

# ---- objects
ob_trunk = bpy.data.objects.new('trunk', me_cube_001)
ob_leaves = bpy.data.objects.new('leaves', me_sphere)

# ---- transforms, parenting, visibility, modifiers, constraints
ob_trunk.location = (0.0, 0.0, 0.0)
ob_trunk.lineart.crease_threshold = 0.0
ob_leaves.location = (-0.5769, -0.137, 24.36)
ob_leaves.rotation_euler = (0.07642, -0.2323, -0.03299)
ob_leaves.scale = (6.343, 6.343, 6.343)
ob_leaves.lineart.crease_threshold = 0.0

# ---- collection membership
col_collection.objects.link(ob_trunk)
col_collection.objects.link(ob_leaves)

# ---- scene / render settings (as saved in the file)
scene.frame_start = 1; scene.frame_end = 250; scene.frame_set(1)
scene.render.engine = 'BLENDER_EEVEE_NEXT'
scene.cycles.use_denoising = False
scene.cycles.samples = 128
scene.cycles.sampling_pattern = 'TABULATED_SOBOL'
scene.cycles.use_adaptive_sampling = False
scene.cycles.use_light_tree = False
scene.view_settings.view_transform = 'Filmic'
bpy.context.view_layer.update()

# ---- added for rendering (the .blend has no active camera and no usable light): camera, sun
cam_auto = bpy.data.cameras.new('AutoCamera')
cam_auto.lens = 50.0
cam_auto.sensor_width = 36.0
cam_auto.clip_end = 1000.0
ob_auto_camera = bpy.data.objects.new('AutoCamera', cam_auto)
scene.collection.objects.link(ob_auto_camera)
ob_auto_camera.location = (40.1909, -48.8493, 48.0984)
ob_auto_camera.rotation_euler = (1.09748, -7.21219e-08, 0.694738)
scene.camera = ob_auto_camera
light_auto_sun = bpy.data.lights.new('AutoSun', 'SUN')
light_auto_sun.energy = 3.0
light_auto_sun.angle = 0.0523599
ob_auto_sun = bpy.data.objects.new('AutoSun', light_auto_sun)
scene.collection.objects.link(ob_auto_sun)
ob_auto_sun.rotation_euler = (0.872665, 0.174533, 0.523599)
bpy.context.view_layer.update()
